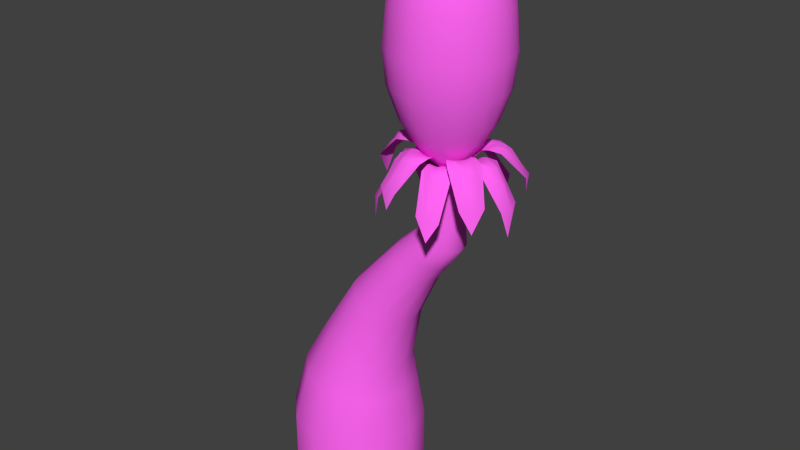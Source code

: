 # Source: Obj_Flower_01.blend  (saved by Blender 2.76.0; exported with 4.5.12 LTS)
import bpy
from mathutils import Matrix  # noqa: F401  (used for matrix-valued properties, if any)

bpy.ops.wm.read_factory_settings(use_empty=True)
scene = bpy.context.scene
scene.name = 'Scene'

# ---- collections
col_collection_5 = bpy.data.collections.new('Collection 5'); scene.collection.children.link(col_collection_5)

# ---- materials (node trees are filled in below, after node groups)
mat_mat_obj_flower01 = bpy.data.materials.new('Mat_Obj_Flower01')
mat_mat_obj_flower01.alpha_threshold = 0.0
mat_mat_obj_flower01.use_transparent_shadow = False
mat_mat_obj_flower01.diffuse_color = (1.0, 0.1308, 0.8874, 1.0)
mat_mat_obj_flower01.roughness = 0.5
mat_mat_obj_flower01.specular_intensity = 0.0

# ---- material node trees

# ---- world
world_world = bpy.data.worlds.new('World'); scene.world = world_world
world_world.color = (0.05088, 0.05088, 0.05088)
world_world.use_sun_shadow = False
world_world.sun_shadow_jitter_overblur = 0.0
world_world.cycles.sampling_method = 'MANUAL'
world_world.cycles.sample_map_resolution = 256

# ---- meshes
me_circle = bpy.data.meshes.new('Circle')
me_circle.from_pydata([(-0.02638, 0.6877, 0.464), (-0.3627, 0.5976, 0.464), (-0.6089, 0.3514, 0.464), (-0.699, 0.01514, 0.464), (-0.6089, -0.3212, 0.464), (-0.3627, -0.5673, 0.464), (-0.02638, -0.6574, 0.464), (0.3099, -0.5673, 0.464), (0.5561, -0.3212, 0.464), (0.6462, 0.01514, 0.464), (0.5561, 0.3514, 0.464), (0.3099, 0.5976, 0.464), (-0.02638, 0.6877, -0.07939), (-0.3627, 0.5976, -0.07939), (-0.6089, 0.3514, -0.07939), (-0.699, 0.01514, -0.07939), (-0.6089, -0.3212, -0.07939), (-0.3627, -0.5673, -0.07939), (-0.02638, -0.6574, -0.07939), (0.3099, -0.5673, -0.07939), (0.5561, -0.3212, -0.07939), (0.6462, 0.01514, -0.07939), (0.5561, 0.3514, -0.07939), (0.3099, 0.5976, -0.07939), (0.133, 0.4629, 1.347), (-0.07865, 0.4029, 1.42), (-0.2336, 0.239, 1.474), (-0.2903, 0.01514, 1.493), (-0.2336, -0.2087, 1.474), (-0.07865, -0.3726, 1.42), (0.133, -0.4326, 1.347), (0.3447, -0.3726, 1.274), (0.4997, -0.2087, 1.221), (0.5564, 0.01514, 1.202), (0.4997, 0.239, 1.221), (0.3447, 0.4029, 1.274), (0.7344, 0.2623, 2.436), (0.6349, 0.2292, 2.51), (0.5621, 0.1387, 2.563), (0.5354, 0.01514, 2.583), (0.5621, -0.1084, 2.563), (0.6349, -0.1989, 2.51), (0.7344, -0.232, 2.436), (0.8339, -0.1989, 2.363), (0.9067, -0.1084, 2.309), (0.9334, 0.01514, 2.29), (0.9067, 0.1387, 2.309), (0.8339, 0.2292, 2.363), (1.031, 0.221, 2.761), (0.9353, 0.1934, 2.8), (0.8656, 0.118, 2.828), (0.84, 0.01514, 2.839), (0.8656, -0.08777, 2.828), (0.9353, -0.1631, 2.8), (1.031, -0.1907, 2.761), (1.126, -0.1631, 2.722), (1.196, -0.08777, 2.694), (1.221, 0.01514, 2.683), (1.196, 0.118, 2.694), (1.126, 0.1934, 2.722), (1.047, 0.1875, 2.967), (0.963, 0.1644, 2.986), (0.9015, 0.1013, 3.0), (0.879, 0.01514, 3.005), (0.9015, -0.07105, 3.0), (0.963, -0.1341, 2.986), (1.047, -0.1572, 2.967), (1.131, -0.1341, 2.948), (1.193, -0.07105, 2.934), (1.215, 0.01514, 2.929), (1.193, 0.1013, 2.934), (1.131, 0.1644, 2.948), (1.038, 0.2415, 3.534), (0.9281, 0.2112, 3.535), (0.8472, 0.1283, 3.524), (0.8176, 0.01514, 3.537), (0.8472, -0.09806, 3.531), (0.9281, -0.1809, 3.514), (1.038, -0.2113, 3.523), (1.149, -0.1809, 3.499), (1.23, -0.09806, 3.503), (1.259, 0.01514, 3.508), (1.23, 0.1283, 3.512), (1.149, 0.2112, 3.512), (0.01945, -0.5582, 0.9676), (-0.261, -0.4814, 1.005), (-0.5414, 0.01514, 1.042), (-0.4662, 0.3018, 1.032), (0.5051, 0.3018, 0.903), (0.5803, 0.01514, 0.893), (0.2999, -0.4814, 0.9303), (-0.4662, -0.2715, 1.032), (0.2999, 0.5116, 0.9303), (-0.261, 0.5116, 1.005), (0.01945, 0.5885, 0.9676), (0.5051, -0.2715, 0.903), (1.204, -0.06499, 3.497), (1.204, 0.05772, 3.497), (1.205, -0.003637, 3.51), (1.702, -0.002943, 2.983), (1.258, -0.08106, 3.513), (1.37, -0.1169, 3.586), (1.37, 0.1096, 3.586), (1.258, 0.07379, 3.51), (1.564, -0.003637, 3.569), (1.263, -0.003637, 3.512), (1.694, 0.09803, 3.272), (1.205, 0.02704, 3.501), (1.261, 0.03533, 3.508), (1.477, 0.05929, 3.596), (1.205, -0.03431, 3.503), (1.694, -0.1046, 3.24), (1.261, -0.04261, 3.502), (1.477, -0.06657, 3.596), (1.47, -0.1354, 3.573), (1.47, 0.1281, 3.574), (1.729, -0.003217, 3.243), (1.58, 0.07785, 3.487), (1.58, -0.08512, 3.479), (1.314, -0.09897, 3.562), (1.314, 0.0917, 3.561), (1.425, -0.003637, 3.608), (1.363, 0.04731, 3.584), (1.363, -0.05459, 3.583), (1.42, 0.1189, 3.582), (1.656, -0.003515, 3.409), (1.527, 0.06856, 3.554), (1.527, -0.07583, 3.553), (1.42, -0.1261, 3.582), (1.342, -0.1079, 3.579), (1.342, 0.1007, 3.578), (1.508, -0.003637, 3.602), (1.422, 0.0533, 3.601), (1.422, -0.06058, 3.601), (1.073, -0.1327, 3.496), (1.191, -0.09476, 3.495), (1.131, -0.1138, 3.505), (1.287, -0.586, 3.024), (1.073, -0.1855, 3.504), (1.072, -0.2977, 3.573), (1.289, -0.2277, 3.574), (1.222, -0.1376, 3.514), (1.234, -0.4294, 3.517), (1.148, -0.1654, 3.494), (1.371, -0.522, 3.196), (1.161, -0.1043, 3.497), (1.185, -0.1516, 3.499), (1.27, -0.3366, 3.567), (1.102, -0.1232, 3.502), (1.179, -0.5846, 3.237), (1.11, -0.1757, 3.493), (1.15, -0.3755, 3.567), (1.083, -0.3912, 3.547), (1.335, -0.3098, 3.544), (1.286, -0.5865, 3.211), (1.315, -0.4152, 3.403), (1.16, -0.4656, 3.422), (1.073, -0.2416, 3.55), (1.256, -0.1827, 3.559), (1.195, -0.3099, 3.587), (1.226, -0.2396, 3.568), (1.129, -0.2711, 3.564), (1.312, -0.2691, 3.562), (1.259, -0.505, 3.329), (1.292, -0.3746, 3.503), (1.155, -0.4192, 3.507), (1.078, -0.3448, 3.562), (1.072, -0.2697, 3.568), (1.272, -0.2052, 3.569), (1.219, -0.3829, 3.568), (1.248, -0.2898, 3.58), (1.14, -0.3249, 3.58), (0.9579, -0.06651, 3.5), (1.03, -0.1658, 3.501), (0.9939, -0.1162, 3.492), (0.5929, -0.4112, 2.971), (0.9078, -0.08307, 3.5), (0.8007, -0.1166, 3.586), (0.9338, -0.2998, 3.573), (0.9988, -0.2084, 3.538), (0.7254, -0.3112, 3.527), (0.95, -0.1481, 3.499), (0.6799, -0.4713, 3.212), (1.012, -0.141, 3.495), (0.9744, -0.1785, 3.521), (0.8249, -0.3168, 3.568), (0.9759, -0.09135, 3.502), (0.5608, -0.3074, 3.218), (0.9286, -0.1155, 3.491), (0.7509, -0.215, 3.581), (0.7151, -0.1559, 3.571), (0.87, -0.3691, 3.547), (0.5922, -0.4103, 3.191), (0.764, -0.384, 3.423), (0.6682, -0.2521, 3.442), (0.8542, -0.09984, 3.549), (0.9663, -0.2541, 3.564), (0.8271, -0.2374, 3.591), (0.9035, -0.2449, 3.569), (0.8436, -0.1624, 3.565), (0.9016, -0.3347, 3.562), (0.6613, -0.3585, 3.337), (0.7955, -0.3496, 3.509), (0.7106, -0.2328, 3.526), (0.7576, -0.1365, 3.58), (0.8274, -0.1082, 3.574), (0.95, -0.277, 3.569), (0.765, -0.2825, 3.575), (0.8627, -0.2819, 3.581), (0.7958, -0.1897, 3.59), (0.97, 0.08946, 3.502), (0.8979, -0.009808, 3.507), (0.9339, 0.03986, 3.498), (0.5283, 0.3309, 2.971), (0.9388, 0.132, 3.495), (0.8738, 0.2235, 3.573), (0.7406, 0.0403, 3.593), (0.8477, 0.00676, 3.549), (0.6654, 0.2349, 3.528), (0.89, 0.07178, 3.509), (0.4986, 0.2292, 3.217), (0.9159, 0.01503, 3.496), (0.8685, 0.03918, 3.535), (0.6908, 0.1387, 3.585), (0.9519, 0.06467, 3.511), (0.6177, 0.3931, 3.212), (0.9144, 0.1022, 3.49), (0.7648, 0.2405, 3.57), (0.81, 0.2928, 3.547), (0.6551, 0.07957, 3.576), (0.5294, 0.3316, 3.191), (0.6081, 0.1758, 3.443), (0.7039, 0.3077, 3.424), (0.9063, 0.1778, 3.538), (0.7942, 0.02353, 3.577), (0.767, 0.1611, 3.595), (0.7835, 0.08613, 3.58), (0.8434, 0.1686, 3.561), (0.6976, 0.06015, 3.587), (0.6004, 0.2815, 3.337), (0.6506, 0.1565, 3.529), (0.7355, 0.2733, 3.511), (0.8416, 0.2584, 3.562), (0.89, 0.2007, 3.561), (0.7674, 0.03191, 3.585), (0.705, 0.2062, 3.578), (0.7358, 0.1134, 3.595), (0.8027, 0.2056, 3.583), (1.151, 0.1115, 3.498), (1.034, 0.1494, 3.493), (1.092, 0.1305, 3.509), (1.245, 0.606, 3.008), (1.182, 0.1544, 3.5), (1.249, 0.2445, 3.573), (1.033, 0.3145, 3.573), (1.034, 0.2022, 3.519), (1.195, 0.4461, 3.527), (1.109, 0.1822, 3.508), (1.138, 0.6029, 3.267), (1.063, 0.14, 3.494), (1.071, 0.1925, 3.516), (1.111, 0.3922, 3.568), (1.121, 0.121, 3.507), (1.331, 0.5403, 3.267), (1.146, 0.1684, 3.49), (1.231, 0.3533, 3.568), (1.295, 0.3265, 3.548), (1.044, 0.4079, 3.548), (1.245, 0.6052, 3.254), (1.121, 0.4824, 3.445), (1.276, 0.432, 3.444), (1.215, 0.1994, 3.544), (1.034, 0.2583, 3.563), (1.156, 0.3267, 3.587), (1.09, 0.2878, 3.569), (1.187, 0.2563, 3.565), (1.039, 0.3615, 3.562), (1.219, 0.5223, 3.378), (1.116, 0.436, 3.515), (1.253, 0.3914, 3.515), (1.272, 0.2858, 3.562), (1.232, 0.2219, 3.565), (1.033, 0.2864, 3.569), (1.18, 0.3997, 3.57), (1.101, 0.3417, 3.58), (1.209, 0.3065, 3.58), (1.156, -0.1468, 3.507), (1.236, -0.03561, 3.507), (1.196, -0.09126, 3.508), (1.607, -0.3899, 3.124), (1.191, -0.1945, 3.577), (1.263, -0.2971, 3.655), (1.413, -0.09178, 3.655), (1.293, -0.05418, 3.577), (1.497, -0.3099, 3.62), (1.245, -0.127, 3.587), (1.661, -0.2938, 3.344), (1.216, -0.06344, 3.508), (1.269, -0.0905, 3.583), (1.468, -0.202, 3.655), (1.176, -0.119, 3.508), (1.532, -0.471, 3.344), (1.218, -0.1611, 3.583), (1.385, -0.3161, 3.655), (1.335, -0.3746, 3.633), (1.508, -0.1358, 3.633), (1.622, -0.401, 3.329), (1.561, -0.2436, 3.534), (1.454, -0.3912, 3.534), (1.227, -0.2458, 3.645), (1.353, -0.07298, 3.645), (1.383, -0.2271, 3.671), (1.365, -0.1431, 3.65), (1.297, -0.2355, 3.65), (1.461, -0.114, 3.644), (1.563, -0.3577, 3.458), (1.513, -0.2219, 3.606), (1.418, -0.3528, 3.606), (1.299, -0.3361, 3.644), (1.245, -0.2714, 3.65), (1.383, -0.08238, 3.65), (1.453, -0.2777, 3.66), (1.418, -0.1737, 3.664), (1.343, -0.2769, 3.664), (0.9936, -0.1228, 3.507), (1.124, -0.1653, 3.507), (1.059, -0.1442, 3.508), (0.9019, -0.6273, 3.223), (0.9591, -0.1709, 3.57), (0.8841, -0.2718, 3.655), (1.125, -0.3503, 3.655), (1.124, -0.2245, 3.577), (0.944, -0.4978, 3.624), (1.04, -0.202, 3.587), (1.01, -0.649, 3.403), (1.092, -0.1548, 3.508), (1.082, -0.2136, 3.583), (1.038, -0.4374, 3.655), (1.026, -0.1335, 3.508), (0.8017, -0.5813, 3.403), (0.9993, -0.1866, 3.583), (0.9037, -0.3938, 3.655), (0.8324, -0.3637, 3.633), (1.113, -0.455, 3.633), (0.8961, -0.6452, 3.399), (1.027, -0.5382, 3.55), (0.8533, -0.4817, 3.55), (0.9216, -0.2213, 3.632), (1.125, -0.2874, 3.645), (0.9875, -0.3639, 3.671), (1.062, -0.3204, 3.65), (0.9531, -0.2851, 3.65), (1.119, -0.403, 3.644), (0.9189, -0.5751, 3.497), (1.033, -0.4864, 3.61), (0.8789, -0.4364, 3.61), (0.8581, -0.3181, 3.644), (0.9028, -0.2466, 3.65), (1.125, -0.3188, 3.65), (0.961, -0.4457, 3.66), (1.049, -0.3808, 3.664), (0.9278, -0.3413, 3.664), (0.933, 0.01288, 3.507), (0.933, -0.1246, 3.507), (0.9329, -0.05586, 3.509), (0.4249, -0.05577, 3.243), (0.8766, 0.0309, 3.581), (0.7575, 0.07105, 3.666), (0.7574, -0.1827, 3.666), (0.8766, -0.1426, 3.581), (0.5611, -0.0558, 3.665), (0.8721, -0.05585, 3.591), (0.4377, -0.1653, 3.444), (0.9329, -0.09023, 3.509), (0.8741, -0.09951, 3.587), (0.6475, -0.1263, 3.682), (0.933, -0.02149, 3.509), (0.4377, 0.05374, 3.444), (0.8741, -0.01219, 3.587), (0.6476, 0.0147, 3.682), (0.6541, 0.09181, 3.656), (0.654, -0.2034, 3.656), (0.4061, -0.05577, 3.443), (0.5483, -0.1471, 3.594), (0.5483, 0.03547, 3.594), (0.8171, 0.05097, 3.648), (0.817, -0.1627, 3.651), (0.7019, -0.05582, 3.692), (0.7661, -0.1129, 3.663), (0.7662, 0.001251, 3.663), (0.7053, -0.1931, 3.661), (0.4798, -0.05578, 3.549), (0.5993, -0.1367, 3.645), (0.5994, 0.02508, 3.645), (0.7054, 0.08143, 3.661), (0.7873, 0.06101, 3.659), (0.7872, -0.1727, 3.659), (0.6159, -0.05581, 3.691), (0.7049, -0.1196, 3.683), (0.7049, 0.007974, 3.683), (1.047, 0.1463, 3.507), (0.9159, 0.1038, 3.507), (0.9813, 0.1251, 3.508), (0.8244, 0.6083, 3.223), (1.046, 0.2054, 3.577), (1.048, 0.3312, 3.655), (0.8064, 0.2528, 3.655), (0.8814, 0.1519, 3.578), (0.8665, 0.4788, 3.624), (0.9625, 0.183, 3.587), (0.7242, 0.5623, 3.403), (0.9486, 0.1145, 3.508), (0.9216, 0.1675, 3.583), (0.8261, 0.3748, 3.655), (1.014, 0.1357, 3.508), (0.9325, 0.63, 3.403), (1.005, 0.1945, 3.583), (0.9602, 0.4183, 3.655), (1.036, 0.4359, 3.633), (0.7548, 0.3448, 3.633), (0.8186, 0.6262, 3.399), (0.7757, 0.4628, 3.55), (0.9493, 0.5191, 3.55), (1.047, 0.2683, 3.645), (0.8439, 0.2023, 3.645), (0.9099, 0.3449, 3.671), (0.8755, 0.2661, 3.65), (0.9841, 0.3014, 3.65), (0.7805, 0.2992, 3.644), (0.8414, 0.5561, 3.497), (0.8013, 0.4174, 3.61), (0.9552, 0.4674, 3.61), (1.042, 0.3839, 3.644), (1.047, 0.2998, 3.65), (0.8252, 0.2276, 3.65), (0.8834, 0.4267, 3.66), (0.8502, 0.3223, 3.664), (0.9716, 0.3617, 3.664), (1.225, 0.0473, 3.507), (1.144, 0.1585, 3.507), (1.185, 0.103, 3.508), (1.596, 0.4015, 3.223), (1.281, 0.06585, 3.577), (1.401, 0.1034, 3.655), (1.252, 0.3087, 3.655), (1.179, 0.2062, 3.577), (1.485, 0.3215, 3.624), (1.234, 0.1387, 3.587), (1.521, 0.4826, 3.403), (1.164, 0.1308, 3.508), (1.206, 0.1728, 3.583), (1.374, 0.3277, 3.655), (1.205, 0.07514, 3.508), (1.65, 0.3054, 3.403), (1.258, 0.1022, 3.583), (1.457, 0.2136, 3.655), (1.497, 0.1474, 3.633), (1.323, 0.3863, 3.633), (1.611, 0.4125, 3.399), (1.442, 0.4028, 3.55), (1.549, 0.2551, 3.55), (1.341, 0.08463, 3.645), (1.216, 0.2575, 3.645), (1.372, 0.2387, 3.671), (1.286, 0.2471, 3.65), (1.353, 0.1548, 3.65), (1.288, 0.3477, 3.644), (1.551, 0.3692, 3.497), (1.407, 0.3644, 3.61), (1.502, 0.2335, 3.61), (1.449, 0.1256, 3.644), (1.371, 0.09402, 3.65), (1.234, 0.2831, 3.65), (1.441, 0.2893, 3.66), (1.332, 0.2886, 3.664), (1.407, 0.1853, 3.664), (0.8546, 0.01276, 5.456), (0.5953, 0.01276, 5.15), (0.5242, 0.01276, 4.886), (0.4887, 0.01276, 4.508), (0.5208, 0.01276, 4.194), (0.6247, 0.01276, 3.893), (0.7155, 0.01276, 3.731), (0.9052, 0.01276, 3.5), (0.8697, 0.08872, 5.456), (0.9164, 0.06937, 3.5), (0.9127, 0.1531, 5.456), (0.7294, 0.3364, 5.15), (0.6791, 0.3867, 4.886), (0.654, 0.4118, 4.508), (0.6767, 0.3891, 4.194), (0.7502, 0.3156, 3.893), (0.8144, 0.2515, 3.731), (0.9485, 0.1174, 3.5), (0.9771, 0.1961, 5.456), (0.9965, 0.1494, 3.5), (1.053, 0.2113, 5.456), (1.053, 0.4705, 5.15), (1.053, 0.5417, 4.886), (1.053, 0.5771, 4.508), (1.053, 0.545, 4.194), (1.053, 0.4411, 3.893), (1.053, 0.3504, 3.731), (1.053, 0.1607, 3.5), (1.129, 0.1961, 5.456), (1.11, 0.1494, 3.5), (1.053, 0.01276, 5.487), (1.193, 0.1531, 5.456), (1.377, 0.3364, 5.15), (1.427, 0.3867, 4.886), (1.452, 0.4118, 4.508), (1.429, 0.3891, 4.194), (1.356, 0.3156, 3.893), (1.292, 0.2515, 3.731), (1.158, 0.1174, 3.5), (1.053, 0.01276, 3.458), (1.236, 0.08872, 5.456), (1.19, 0.06937, 3.5), (1.252, 0.01276, 5.456), (1.511, 0.01276, 5.15), (1.582, 0.01276, 4.886), (1.617, 0.01276, 4.508), (1.585, 0.01276, 4.194), (1.481, 0.01276, 3.893), (1.391, 0.01276, 3.731), (1.201, 0.01276, 3.5), (1.236, -0.0632, 5.456), (1.19, -0.04385, 3.5), (1.193, -0.1276, 5.456), (1.377, -0.3109, 5.15), (1.427, -0.3612, 4.886), (1.452, -0.3863, 4.508), (1.429, -0.3636, 4.194), (1.356, -0.2901, 3.893), (1.292, -0.226, 3.731), (1.158, -0.09184, 3.5), (1.129, -0.1706, 5.456), (1.11, -0.1239, 3.5), (1.053, -0.1857, 5.456), (1.053, -0.445, 5.15), (1.053, -0.5161, 4.886), (1.053, -0.5516, 4.508), (1.053, -0.5195, 4.194), (1.053, -0.4156, 3.893), (1.053, -0.3248, 3.731), (1.053, -0.1352, 3.5), (0.9771, -0.1706, 5.456), (0.9965, -0.1239, 3.5), (0.9127, -0.1276, 5.456), (0.7294, -0.3109, 5.15), (0.6791, -0.3612, 4.886), (0.654, -0.3863, 4.508), (0.6767, -0.3636, 4.194), (0.7502, -0.2901, 3.893), (0.8144, -0.226, 3.731), (0.9485, -0.09184, 3.5), (0.8697, -0.0632, 5.456), (0.9164, -0.04385, 3.5), (0.7537, 0.01276, 5.388), (0.8414, 0.2244, 5.388), (1.053, 0.3121, 5.388), (1.265, 0.2244, 5.388), (1.352, 0.01276, 5.388), (1.265, -0.1989, 5.388), (1.053, -0.2866, 5.388), (0.8414, -0.1989, 5.388), (0.8423, 0.01276, 3.563), (0.8583, 0.09343, 3.563), (0.904, 0.1618, 3.563), (0.9724, 0.2075, 3.563), (1.053, 0.2236, 3.563), (1.134, 0.2075, 3.563), (1.202, 0.1618, 3.563), (1.248, 0.09343, 3.563), (1.264, 0.01276, 3.563), (1.248, -0.06791, 3.563), (1.202, -0.1363, 3.563), (1.134, -0.182, 3.563), (1.053, -0.198, 3.563), (0.9724, -0.182, 3.563), (0.904, -0.1363, 3.563), (0.8583, -0.06791, 3.563), (0.1015, -0.1586, 2.041), (0.0598, 0.01514, 2.06), (0.5265, 0.316, 1.841), (0.6404, 0.1889, 1.788), (0.2154, 0.316, 1.987), (0.371, 0.3626, 1.914), (0.6404, -0.1586, 1.788), (0.5265, -0.2858, 1.841), (0.2154, -0.2858, 1.987), (0.1015, 0.1889, 2.041), (0.6821, 0.01514, 1.768), (0.371, -0.3323, 1.914), (0.7401, -0.0981, 2.727), (0.7181, 0.01514, 2.747), (0.9647, 0.2113, 2.518), (1.025, 0.1284, 2.462), (0.8003, 0.2113, 2.671), (0.8825, 0.2416, 2.594), (1.025, -0.0981, 2.462), (0.9647, -0.181, 2.518), (0.8003, -0.181, 2.671), (0.7401, 0.1284, 2.727), (1.047, 0.01514, 2.441), (0.8825, -0.2113, 2.594), (0.6638, 0.2382, 5.15), (0.6184, 0.1286, 5.15), (0.5981, 0.2655, 4.886), (0.5527, 0.1558, 4.886), (0.5653, 0.279, 4.508), (0.5199, 0.1694, 4.508), (0.595, 0.2667, 4.194), (0.5496, 0.1571, 4.194), (0.691, 0.227, 3.893), (0.6455, 0.1173, 3.893), (0.7294, 0.08262, 3.731), (0.7748, 0.1923, 3.731), (0.7747, 0.1281, 3.682), (0.9372, 0.4475, 5.15), (0.8276, 0.4021, 5.15), (0.91, 0.5132, 4.886), (0.8004, 0.4678, 4.886), (0.8965, 0.5459, 4.508), (0.7868, 0.5005, 4.508), (0.9087, 0.5163, 4.194), (0.7991, 0.4709, 4.194), (0.9485, 0.4203, 3.893), (0.8389, 0.3749, 3.893), (0.8736, 0.2911, 3.731), (0.9832, 0.3365, 3.731), (0.9378, 0.2911, 3.682), (1.279, 0.4021, 5.15), (1.169, 0.4475, 5.15), (1.306, 0.4678, 4.886), (1.196, 0.5132, 4.886), (1.319, 0.5005, 4.508), (1.21, 0.5459, 4.508), (1.307, 0.4709, 4.194), (1.197, 0.5163, 4.194), (1.267, 0.3749, 3.893), (1.158, 0.4203, 3.893), (1.123, 0.3365, 3.731), (1.233, 0.2911, 3.731), (1.168, 0.2911, 3.682), (1.488, 0.1286, 5.15), (1.442, 0.2382, 5.15), (1.554, 0.1558, 4.886), (1.508, 0.2655, 4.886), (1.586, 0.1694, 4.508), (1.541, 0.279, 4.508), (1.557, 0.1571, 4.194), (1.511, 0.2667, 4.194), (1.461, 0.1173, 3.893), (1.415, 0.227, 3.893), (1.331, 0.1923, 3.731), (1.377, 0.08262, 3.731), (1.331, 0.1281, 3.682), (1.442, -0.2127, 5.15), (1.488, -0.1031, 5.15), (1.508, -0.2399, 4.886), (1.554, -0.1303, 4.886), (1.541, -0.2535, 4.508), (1.586, -0.1439, 4.508), (1.511, -0.2412, 4.194), (1.557, -0.1316, 4.194), (1.415, -0.2015, 3.893), (1.461, -0.09182, 3.893), (1.377, -0.0571, 3.731), (1.331, -0.1667, 3.731), (1.331, -0.1025, 3.682), (1.169, -0.422, 5.15), (1.279, -0.3765, 5.15), (1.196, -0.4877, 4.886), (1.306, -0.4423, 4.886), (1.21, -0.5204, 4.508), (1.319, -0.475, 4.508), (1.197, -0.4908, 4.194), (1.307, -0.4454, 4.194), (1.158, -0.3948, 3.893), (1.267, -0.3494, 3.893), (1.233, -0.2655, 3.731), (1.123, -0.3109, 3.731), (1.168, -0.2656, 3.682), (0.8276, -0.3765, 5.15), (0.9372, -0.422, 5.15), (0.8004, -0.4423, 4.886), (0.91, -0.4877, 4.886), (0.7868, -0.475, 4.508), (0.8965, -0.5204, 4.508), (0.7991, -0.4454, 4.194), (0.9087, -0.4908, 4.194), (0.8389, -0.3494, 3.893), (0.9485, -0.3948, 3.893), (0.9832, -0.3109, 3.731), (0.8736, -0.2655, 3.731), (0.9378, -0.2656, 3.682), (0.6184, -0.1031, 5.15), (0.6638, -0.2127, 5.15), (0.5527, -0.1303, 4.886), (0.5981, -0.2399, 4.886), (0.5199, -0.1439, 4.508), (0.5653, -0.2535, 4.508), (0.5496, -0.1316, 4.194), (0.595, -0.2412, 4.194), (0.6455, -0.09182, 3.893), (0.691, -0.2015, 3.893), (0.7748, -0.1667, 3.731), (0.7294, -0.0571, 3.731), (0.7747, -0.1025, 3.682), (0.8101, 0.1776, 5.388), (0.7647, 0.06799, 5.388), (0.8226, 0.1082, 5.421), (0.9979, 0.3011, 5.388), (0.8882, 0.2557, 5.388), (0.9576, 0.2433, 5.421), (1.218, 0.2557, 5.388), (1.108, 0.3011, 5.388), (1.149, 0.2433, 5.421), (1.341, 0.06799, 5.388), (1.296, 0.1776, 5.388), (1.284, 0.1082, 5.421), (1.296, -0.1521, 5.388), (1.341, -0.04246, 5.388), (1.284, -0.08271, 5.421), (1.108, -0.2756, 5.388), (1.218, -0.2302, 5.388), (1.149, -0.2177, 5.421), (0.8882, -0.2302, 5.388), (0.9979, -0.2756, 5.388), (0.9576, -0.2177, 5.421), (0.7647, -0.04246, 5.388), (0.8101, -0.1521, 5.388), (0.8226, -0.08271, 5.421)], [], [(6, 5, 17, 18), (3, 2, 14, 15), (10, 9, 21, 22), (7, 6, 18, 19), (4, 3, 15, 16), (11, 10, 22, 23), (1, 0, 12, 13), (8, 7, 19, 20), (5, 4, 16, 17), (0, 11, 23, 12), (2, 1, 13, 14), (9, 8, 20, 21), (85, 84, 30, 29), (87, 86, 27, 26), (89, 88, 34, 33), (84, 90, 31, 30), (86, 91, 28, 27), (88, 92, 35, 34), (94, 93, 25, 24), (90, 95, 32, 31), (91, 85, 29, 28), (92, 94, 24, 35), (93, 87, 26, 25), (95, 89, 33, 32), (583, 582, 40, 39), (585, 584, 47, 46), (587, 586, 37, 36), (589, 588, 44, 43), (582, 590, 41, 40), (584, 587, 36, 47), (586, 591, 38, 37), (588, 592, 45, 44), (590, 593, 42, 41), (591, 583, 39, 38), (592, 585, 46, 45), (593, 589, 43, 42), (595, 594, 52, 51), (597, 596, 59, 58), (599, 598, 49, 48), (601, 600, 56, 55), (594, 602, 53, 52), (596, 599, 48, 59), (598, 603, 50, 49), (600, 604, 57, 56), (602, 605, 54, 53), (603, 595, 51, 50), (604, 597, 58, 57), (605, 601, 55, 54), (54, 55, 67, 66), (51, 52, 64, 63), (58, 59, 71, 70), (48, 49, 61, 60), (55, 56, 68, 67), (52, 53, 65, 64), (59, 48, 60, 71), (49, 50, 62, 61), (56, 57, 69, 68), (53, 54, 66, 65), (50, 51, 63, 62), (57, 58, 70, 69), (66, 67, 79, 78), (63, 64, 76, 75), (70, 71, 83, 82), (60, 61, 73, 72), (67, 68, 80, 79), (64, 65, 77, 76), (71, 60, 72, 83), (61, 62, 74, 73), (68, 69, 81, 80), (65, 66, 78, 77), (62, 63, 75, 74), (69, 70, 82, 81), (8, 9, 89, 95), (1, 2, 87, 93), (11, 0, 94, 92), (4, 5, 85, 91), (7, 8, 95, 90), (0, 1, 93, 94), (10, 11, 92, 88), (3, 4, 91, 86), (6, 7, 90, 84), (9, 10, 88, 89), (2, 3, 86, 87), (5, 6, 84, 85), (117, 106, 115), (118, 111, 99, 116), (110, 112, 105, 98), (133, 113, 104, 131), (107, 108, 103, 97), (132, 109, 102, 130), (131, 104, 109, 132), (98, 105, 108, 107), (116, 99, 106, 117), (129, 101, 113, 133), (96, 100, 112, 110), (128, 114, 118, 127), (125, 116, 117, 126), (127, 118, 116, 125), (126, 117, 115, 124), (111, 118, 114), (100, 119, 123, 112), (105, 121, 122, 108), (108, 122, 120, 103), (112, 123, 121, 105), (109, 126, 124, 102), (113, 127, 125, 104), (104, 125, 126, 109), (101, 128, 127, 113), (119, 129, 133, 123), (121, 131, 132, 122), (122, 132, 130, 120), (123, 133, 131, 121), (155, 144, 153), (156, 149, 137, 154), (148, 150, 143, 136), (171, 151, 142, 169), (145, 146, 141, 135), (170, 147, 140, 168), (169, 142, 147, 170), (136, 143, 146, 145), (154, 137, 144, 155), (167, 139, 151, 171), (134, 138, 150, 148), (166, 152, 156, 165), (163, 154, 155, 164), (165, 156, 154, 163), (164, 155, 153, 162), (149, 156, 152), (138, 157, 161, 150), (143, 159, 160, 146), (146, 160, 158, 141), (150, 161, 159, 143), (147, 164, 162, 140), (151, 165, 163, 142), (142, 163, 164, 147), (139, 166, 165, 151), (157, 167, 171, 161), (159, 169, 170, 160), (160, 170, 168, 158), (161, 171, 169, 159), (193, 182, 191), (194, 187, 175, 192), (186, 188, 181, 174), (209, 189, 180, 207), (183, 184, 179, 173), (208, 185, 178, 206), (207, 180, 185, 208), (174, 181, 184, 183), (192, 175, 182, 193), (205, 177, 189, 209), (172, 176, 188, 186), (204, 190, 194, 203), (201, 192, 193, 202), (203, 194, 192, 201), (202, 193, 191, 200), (187, 194, 190), (176, 195, 199, 188), (181, 197, 198, 184), (184, 198, 196, 179), (188, 199, 197, 181), (185, 202, 200, 178), (189, 203, 201, 180), (180, 201, 202, 185), (177, 204, 203, 189), (195, 205, 209, 199), (197, 207, 208, 198), (198, 208, 206, 196), (199, 209, 207, 197), (231, 220, 229), (232, 225, 213, 230), (224, 226, 219, 212), (247, 227, 218, 245), (221, 222, 217, 211), (246, 223, 216, 244), (245, 218, 223, 246), (212, 219, 222, 221), (230, 213, 220, 231), (243, 215, 227, 247), (210, 214, 226, 224), (242, 228, 232, 241), (239, 230, 231, 240), (241, 232, 230, 239), (240, 231, 229, 238), (225, 232, 228), (214, 233, 237, 226), (219, 235, 236, 222), (222, 236, 234, 217), (226, 237, 235, 219), (223, 240, 238, 216), (227, 241, 239, 218), (218, 239, 240, 223), (215, 242, 241, 227), (233, 243, 247, 237), (235, 245, 246, 236), (236, 246, 244, 234), (237, 247, 245, 235), (269, 258, 267), (270, 263, 251, 268), (262, 264, 257, 250), (285, 265, 256, 283), (259, 260, 255, 249), (284, 261, 254, 282), (283, 256, 261, 284), (250, 257, 260, 259), (268, 251, 258, 269), (281, 253, 265, 285), (248, 252, 264, 262), (280, 266, 270, 279), (277, 268, 269, 278), (279, 270, 268, 277), (278, 269, 267, 276), (263, 270, 266), (252, 271, 275, 264), (257, 273, 274, 260), (260, 274, 272, 255), (264, 275, 273, 257), (261, 278, 276, 254), (265, 279, 277, 256), (256, 277, 278, 261), (253, 280, 279, 265), (271, 281, 285, 275), (273, 283, 284, 274), (274, 284, 282, 272), (275, 285, 283, 273), (307, 296, 305), (308, 301, 289, 306), (300, 302, 295, 288), (323, 303, 294, 321), (297, 298, 293, 287), (322, 299, 292, 320), (321, 294, 299, 322), (288, 295, 298, 297), (306, 289, 296, 307), (319, 291, 303, 323), (286, 290, 302, 300), (318, 304, 308, 317), (315, 306, 307, 316), (317, 308, 306, 315), (316, 307, 305, 314), (301, 308, 304), (290, 309, 313, 302), (295, 311, 312, 298), (298, 312, 310, 293), (302, 313, 311, 295), (299, 316, 314, 292), (303, 317, 315, 294), (294, 315, 316, 299), (291, 318, 317, 303), (309, 319, 323, 313), (311, 321, 322, 312), (312, 322, 320, 310), (313, 323, 321, 311), (345, 334, 343), (346, 339, 327, 344), (338, 340, 333, 326), (361, 341, 332, 359), (335, 336, 331, 325), (360, 337, 330, 358), (359, 332, 337, 360), (326, 333, 336, 335), (344, 327, 334, 345), (357, 329, 341, 361), (324, 328, 340, 338), (356, 342, 346, 355), (353, 344, 345, 354), (355, 346, 344, 353), (354, 345, 343, 352), (339, 346, 342), (328, 347, 351, 340), (333, 349, 350, 336), (336, 350, 348, 331), (340, 351, 349, 333), (337, 354, 352, 330), (341, 355, 353, 332), (332, 353, 354, 337), (329, 356, 355, 341), (347, 357, 361, 351), (349, 359, 360, 350), (350, 360, 358, 348), (351, 361, 359, 349), (383, 372, 381), (384, 377, 365, 382), (376, 378, 371, 364), (399, 379, 370, 397), (373, 374, 369, 363), (398, 375, 368, 396), (397, 370, 375, 398), (364, 371, 374, 373), (382, 365, 372, 383), (395, 367, 379, 399), (362, 366, 378, 376), (394, 380, 384, 393), (391, 382, 383, 392), (393, 384, 382, 391), (392, 383, 381, 390), (377, 384, 380), (366, 385, 389, 378), (371, 387, 388, 374), (374, 388, 386, 369), (378, 389, 387, 371), (375, 392, 390, 368), (379, 393, 391, 370), (370, 391, 392, 375), (367, 394, 393, 379), (385, 395, 399, 389), (387, 397, 398, 388), (388, 398, 396, 386), (389, 399, 397, 387), (421, 410, 419), (422, 415, 403, 420), (414, 416, 409, 402), (437, 417, 408, 435), (411, 412, 407, 401), (436, 413, 406, 434), (435, 408, 413, 436), (402, 409, 412, 411), (420, 403, 410, 421), (433, 405, 417, 437), (400, 404, 416, 414), (432, 418, 422, 431), (429, 420, 421, 430), (431, 422, 420, 429), (430, 421, 419, 428), (415, 422, 418), (404, 423, 427, 416), (409, 425, 426, 412), (412, 426, 424, 407), (416, 427, 425, 409), (413, 430, 428, 406), (417, 431, 429, 408), (408, 429, 430, 413), (405, 432, 431, 417), (423, 433, 437, 427), (425, 435, 436, 426), (426, 436, 434, 424), (427, 437, 435, 425), (459, 448, 457), (460, 453, 441, 458), (452, 454, 447, 440), (475, 455, 446, 473), (449, 450, 445, 439), (474, 451, 444, 472), (473, 446, 451, 474), (440, 447, 450, 449), (458, 441, 448, 459), (471, 443, 455, 475), (438, 442, 454, 452), (470, 456, 460, 469), (467, 458, 459, 468), (469, 460, 458, 467), (468, 459, 457, 466), (453, 460, 456), (442, 461, 465, 454), (447, 463, 464, 450), (450, 464, 462, 445), (454, 465, 463, 447), (451, 468, 466, 444), (455, 469, 467, 446), (446, 467, 468, 451), (443, 470, 469, 455), (461, 471, 475, 465), (463, 473, 474, 464), (464, 474, 472, 462), (465, 475, 473, 463), (619, 713, 560, 497), (476, 506, 484), (610, 608, 488, 489), (612, 610, 489, 490), (515, 483, 485), (713, 715, 494, 496, 560), (481, 480, 613, 615), (477, 558, 711, 607), (617, 614, 491, 492), (480, 479, 611, 613), (478, 609, 611, 479), (567, 618, 617, 492, 568), (482, 481, 615, 616), (566, 482, 616, 618, 567), (484, 506, 486), (627, 625, 500, 501), (515, 485, 493), (558, 476, 484, 712, 711), (623, 621, 498, 499), (623, 499, 500, 625), (515, 493, 495), (716, 718, 504, 507, 561), (491, 490, 626, 628), (487, 559, 714, 620), (630, 627, 501, 502), (632, 716, 561, 508), (486, 506, 494), (490, 489, 624, 626), (492, 491, 628, 629), (568, 492, 629, 631, 569), (494, 506, 496), (640, 638, 511, 512), (515, 495, 503), (559, 486, 494, 715, 714), (488, 622, 624, 489), (569, 631, 630, 502, 570), (638, 636, 510, 511), (634, 509, 510, 636), (497, 560, 717, 633), (643, 640, 512, 513), (502, 501, 641, 642), (645, 719, 562, 519), (496, 506, 504), (515, 503, 505), (719, 721, 516, 518, 562), (504, 506, 507), (500, 499, 637, 639), (500, 639, 641, 501), (515, 505, 514), (560, 496, 504, 718, 717), (651, 649, 521, 522), (499, 498, 635, 637), (571, 644, 643, 513, 572), (570, 502, 642, 644, 571), (656, 653, 523, 524), (649, 647, 520, 521), (651, 522, 523, 653), (658, 722, 563, 529), (507, 506, 516), (513, 512, 654, 655), (515, 514, 517), (722, 724, 526, 528, 563), (508, 561, 720, 646), (561, 507, 516, 721, 720), (512, 511, 652, 654), (510, 650, 652, 511), (510, 509, 648, 650), (573, 657, 656, 524, 574), (666, 664, 532, 533), (572, 513, 655, 657, 573), (516, 506, 518), (515, 517, 525), (671, 725, 564, 539), (518, 506, 526), (662, 660, 530, 531), (662, 531, 532, 664), (515, 525, 527), (725, 727, 536, 538, 564), (523, 522, 665, 667), (519, 562, 723, 659), (669, 666, 533, 534), (520, 661, 663, 521), (575, 670, 669, 534, 576), (522, 521, 663, 665), (524, 523, 667, 668), (574, 524, 668, 670, 575), (526, 506, 528), (679, 677, 542, 543), (515, 527, 535), (562, 518, 526, 724, 723), (515, 535, 537), (728, 730, 546, 548, 565), (677, 675, 541, 542), (675, 673, 540, 541), (529, 563, 726, 672), (682, 679, 543, 544), (532, 531, 676, 678), (684, 728, 565, 549), (528, 506, 536), (534, 533, 680, 681), (576, 534, 681, 683, 577), (536, 506, 538), (532, 678, 680, 533), (515, 537, 545), (563, 528, 536, 727, 726), (690, 688, 551, 552), (531, 530, 674, 676), (577, 683, 682, 544, 578), (539, 564, 729, 685), (695, 692, 553, 554), (686, 550, 551, 688), (690, 552, 553, 692), (697, 731, 558, 477), (538, 506, 546), (541, 689, 691, 542), (515, 545, 547), (731, 733, 556, 476, 558), (544, 543, 693, 694), (515, 547, 555), (564, 538, 546, 730, 729), (543, 542, 691, 693), (701, 699, 478, 479), (541, 540, 687, 689), (579, 696, 695, 554, 580), (578, 544, 694, 696, 579), (546, 506, 548), (705, 703, 480, 481), (710, 712, 484, 486, 559), (548, 506, 556), (703, 701, 479, 480), (515, 555, 557), (553, 552, 704, 706), (549, 565, 732, 698), (708, 705, 481, 482), (552, 551, 702, 704), (551, 550, 700, 702), (581, 709, 708, 482, 566), (554, 553, 706, 707), (580, 554, 707, 709, 581), (556, 506, 476), (515, 557, 483), (565, 548, 556, 733, 732), (614, 612, 490, 491), (550, 549, 698, 700), (699, 697, 477, 478), (540, 539, 685, 687), (686, 684, 549, 550), (530, 529, 672, 674), (673, 671, 539, 540), (520, 519, 659, 661), (660, 658, 529, 530), (509, 508, 646, 648), (647, 645, 519, 520), (498, 497, 633, 635), (634, 632, 508, 509), (488, 487, 620, 622), (621, 619, 497, 498), (478, 477, 607, 609), (608, 606, 487, 488), (557, 581, 566, 483), (555, 580, 581, 557), (547, 579, 580, 555), (545, 578, 579, 547), (537, 577, 578, 545), (535, 576, 577, 537), (527, 575, 576, 535), (525, 574, 575, 527), (517, 573, 574, 525), (514, 572, 573, 517), (505, 571, 572, 514), (503, 570, 571, 505), (495, 569, 570, 503), (493, 568, 569, 495), (485, 567, 568, 493), (483, 566, 567, 485), (30, 31, 589, 593), (33, 34, 585, 592), (26, 27, 583, 591), (29, 30, 593, 590), (32, 33, 592, 588), (25, 26, 591, 586), (35, 24, 587, 584), (28, 29, 590, 582), (31, 32, 588, 589), (24, 25, 586, 587), (34, 35, 584, 585), (27, 28, 582, 583), (42, 43, 601, 605), (45, 46, 597, 604), (38, 39, 595, 603), (41, 42, 605, 602), (44, 45, 604, 600), (37, 38, 603, 598), (47, 36, 599, 596), (40, 41, 602, 594), (43, 44, 600, 601), (36, 37, 598, 599), (46, 47, 596, 597), (39, 40, 594, 595), (616, 617, 618), (629, 630, 631), (642, 643, 644), (655, 656, 657), (668, 669, 670), (681, 682, 683), (694, 695, 696), (707, 708, 709), (710, 711, 712), (713, 714, 715), (716, 717, 718), (719, 720, 721), (722, 723, 724), (725, 726, 727), (728, 729, 730), (731, 732, 733), (710, 606, 607, 711), (606, 608, 609, 607), (608, 610, 611, 609), (610, 612, 613, 611), (612, 614, 615, 613), (614, 617, 616, 615), (713, 619, 620, 714), (619, 621, 622, 620), (621, 623, 624, 622), (623, 625, 626, 624), (625, 627, 628, 626), (627, 630, 629, 628), (716, 632, 633, 717), (632, 634, 635, 633), (634, 636, 637, 635), (636, 638, 639, 637), (638, 640, 641, 639), (640, 643, 642, 641), (719, 645, 646, 720), (645, 647, 648, 646), (647, 649, 650, 648), (649, 651, 652, 650), (651, 653, 654, 652), (653, 656, 655, 654), (722, 658, 659, 723), (658, 660, 661, 659), (660, 662, 663, 661), (662, 664, 665, 663), (664, 666, 667, 665), (666, 669, 668, 667), (725, 671, 672, 726), (671, 673, 674, 672), (673, 675, 676, 674), (675, 677, 678, 676), (677, 679, 680, 678), (679, 682, 681, 680), (728, 684, 685, 729), (684, 686, 687, 685), (686, 688, 689, 687), (688, 690, 691, 689), (690, 692, 693, 691), (692, 695, 694, 693), (731, 697, 698, 732), (697, 699, 700, 698), (699, 701, 702, 700), (701, 703, 704, 702), (703, 705, 706, 704), (705, 708, 707, 706), (606, 710, 559, 487)])
me_circle.polygons.foreach_set('use_smooth', [True] * 628)
_uv = me_circle.uv_layers.new(name='UVMap')
_uv.uv.foreach_set('vector', [0.8328, 0.6849, 0.851, 0.6968, 0.8433, 0.7511, 0.8214, 0.7511, 0.8876, 0.7063, 0.9057, 0.7032, 0.9108, 0.7511, 0.8885, 0.7511, 0.9818, 0.6492, 0.9955, 0.6275, 0.9955, 0.7511, 0.9818, 0.7511, 0.8146, 0.6689, 0.8328, 0.6849, 0.8214, 0.7511, 0.8002, 0.7511, 0.8693, 0.7041, 0.8876, 0.7063, 0.8885, 0.7511, 0.8658, 0.7511, 0.9587, 0.6676, 0.9818, 0.6492, 0.9818, 0.7511, 0.9727, 0.7511, 0.9237, 0.6954, 0.9413, 0.6833, 0.953, 0.7511, 0.9324, 0.7511, 0.7911, 0.6494, 0.8146, 0.6689, 0.8002, 0.7511, 0.7911, 0.7511, 0.851, 0.6968, 0.8693, 0.7041, 0.8658, 0.7511, 0.8433, 0.7511, 0.9413, 0.6833, 0.9587, 0.6676, 0.9727, 0.7511, 0.953, 0.7511, 0.9057, 0.7032, 0.9237, 0.6954, 0.9324, 0.7511, 0.9108, 0.7511, 0.7767, 0.6275, 0.7911, 0.6494, 0.7911, 0.7511, 0.7767, 0.7511, 0.8572, 0.6416, 0.8419, 0.633, 0.8476, 0.5879, 0.8612, 0.5928, 0.9024, 0.6465, 0.8874, 0.6485, 0.8873, 0.5963, 0.9003, 0.5956, 0.9955, 0.5864, 0.9818, 0.606, 0.9818, 0.5715, 0.9955, 0.5572, 0.8419, 0.633, 0.8263, 0.6208, 0.8337, 0.5804, 0.8476, 0.5879, 0.8874, 0.6485, 0.8723, 0.6467, 0.8744, 0.5955, 0.8873, 0.5963, 0.9818, 0.606, 0.9475, 0.6211, 0.9405, 0.5814, 0.9818, 0.5715, 0.9323, 0.6328, 0.9173, 0.6413, 0.9134, 0.5931, 0.9268, 0.5885, 0.8263, 0.6208, 0.7911, 0.6048, 0.7911, 0.5697, 0.8337, 0.5804, 0.8723, 0.6467, 0.8572, 0.6416, 0.8612, 0.5928, 0.8744, 0.5955, 0.9475, 0.6211, 0.9323, 0.6328, 0.9268, 0.5885, 0.9405, 0.5814, 0.9173, 0.6413, 0.9024, 0.6465, 0.9003, 0.5956, 0.9134, 0.5931, 0.7911, 0.6048, 0.7767, 0.5864, 0.7767, 0.5572, 0.7911, 0.5697, 0.8876, 0.5251, 0.8772, 0.5241, 0.8794, 0.4406, 0.888, 0.441, 0.9818, 0.5061, 0.9292, 0.5128, 0.9223, 0.4383, 0.9818, 0.4364, 0.9187, 0.5182, 0.9083, 0.5221, 0.9052, 0.4405, 0.9138, 0.4397, 0.8458, 0.5113, 0.7911, 0.5041, 0.7911, 0.4345, 0.8536, 0.4368, 0.8772, 0.5241, 0.8668, 0.5214, 0.8708, 0.4398, 0.8794, 0.4406, 0.9292, 0.5128, 0.9187, 0.5182, 0.9138, 0.4397, 0.9223, 0.4383, 0.9083, 0.5221, 0.8979, 0.5244, 0.8966, 0.441, 0.9052, 0.4405, 0.7911, 0.5041, 0.7767, 0.4969, 0.7767, 0.4327, 0.7911, 0.4345, 0.8668, 0.5214, 0.8564, 0.5172, 0.8622, 0.4385, 0.8708, 0.4398, 0.8979, 0.5244, 0.8876, 0.5251, 0.888, 0.441, 0.8966, 0.441, 0.9955, 0.4969, 0.9818, 0.5061, 0.9818, 0.4364, 0.9955, 0.4327, 0.8564, 0.5172, 0.8458, 0.5113, 0.8536, 0.4368, 0.8622, 0.4385, 0.8882, 0.4068, 0.8791, 0.4071, 0.8779, 0.3799, 0.8884, 0.38, 0.9818, 0.4129, 0.9226, 0.4123, 0.9243, 0.3799, 0.9818, 0.3791, 0.9146, 0.4109, 0.9061, 0.4091, 0.9085, 0.3806, 0.917, 0.3804, 0.8537, 0.4107, 0.7911, 0.4109, 0.7911, 0.377, 0.8524, 0.3781, 0.8791, 0.4071, 0.8702, 0.4083, 0.8682, 0.3796, 0.8779, 0.3799, 0.9226, 0.4123, 0.9146, 0.4109, 0.917, 0.3804, 0.9243, 0.3799, 0.9061, 0.4091, 0.8973, 0.4075, 0.8988, 0.3804, 0.9085, 0.3806, 0.7911, 0.4109, 0.7767, 0.4113, 0.7767, 0.3768, 0.7911, 0.377, 0.8702, 0.4083, 0.8618, 0.4097, 0.8598, 0.379, 0.8682, 0.3796, 0.8973, 0.4075, 0.8882, 0.4068, 0.8884, 0.38, 0.8988, 0.3804, 0.9955, 0.4113, 0.9818, 0.4129, 0.9818, 0.3791, 0.9955, 0.3768, 0.8618, 0.4097, 0.8537, 0.4107, 0.8524, 0.3781, 0.8598, 0.379, 0.8598, 0.379, 0.8524, 0.3781, 0.856, 0.3475, 0.8634, 0.3474, 0.8884, 0.38, 0.8779, 0.3799, 0.8799, 0.3467, 0.8886, 0.3469, 0.9818, 0.3791, 0.9243, 0.3799, 0.9212, 0.3492, 0.9818, 0.3492, 0.917, 0.3804, 0.9085, 0.3806, 0.9058, 0.3478, 0.9137, 0.3486, 0.8524, 0.3781, 0.7911, 0.377, 0.7911, 0.3473, 0.856, 0.3475, 0.8779, 0.3799, 0.8682, 0.3796, 0.8714, 0.347, 0.8799, 0.3467, 0.9243, 0.3799, 0.917, 0.3804, 0.9137, 0.3486, 0.9212, 0.3492, 0.9085, 0.3806, 0.8988, 0.3804, 0.8974, 0.3471, 0.9058, 0.3478, 0.7911, 0.377, 0.7767, 0.3768, 0.7767, 0.3476, 0.7911, 0.3473, 0.8682, 0.3796, 0.8598, 0.379, 0.8634, 0.3474, 0.8714, 0.347, 0.8988, 0.3804, 0.8884, 0.38, 0.8886, 0.3469, 0.8974, 0.3471, 0.9955, 0.3768, 0.9818, 0.3791, 0.9818, 0.3492, 0.9955, 0.3476, 0.8634, 0.3474, 0.856, 0.3475, 0.8565, 0.2639, 0.8647, 0.2639, 0.8886, 0.3469, 0.8799, 0.3467, 0.8809, 0.2639, 0.8892, 0.2639, 0.9818, 0.3492, 0.9212, 0.3492, 0.9218, 0.2639, 0.9818, 0.2639, 0.9137, 0.3486, 0.9058, 0.3478, 0.9056, 0.2639, 0.9137, 0.2639, 0.856, 0.3475, 0.7911, 0.3473, 0.7911, 0.2639, 0.8565, 0.2639, 0.8799, 0.3467, 0.8714, 0.347, 0.8727, 0.2639, 0.8809, 0.2639, 0.9212, 0.3492, 0.9137, 0.3486, 0.9137, 0.2639, 0.9218, 0.2639, 0.9058, 0.3478, 0.8974, 0.3471, 0.8974, 0.2639, 0.9056, 0.2639, 0.7911, 0.3473, 0.7767, 0.3476, 0.7767, 0.2639, 0.7911, 0.2639, 0.8714, 0.347, 0.8634, 0.3474, 0.8647, 0.2639, 0.8727, 0.2639, 0.8974, 0.3471, 0.8886, 0.3469, 0.8892, 0.2639, 0.8974, 0.2639, 0.9955, 0.3476, 0.9818, 0.3492, 0.9818, 0.2639, 0.9955, 0.2639, 0.7911, 0.6494, 0.7767, 0.6275, 0.7767, 0.5864, 0.7911, 0.6048, 0.9237, 0.6954, 0.9057, 0.7032, 0.9024, 0.6465, 0.9173, 0.6413, 0.9587, 0.6676, 0.9413, 0.6833, 0.9323, 0.6328, 0.9475, 0.6211, 0.8693, 0.7041, 0.851, 0.6968, 0.8572, 0.6416, 0.8723, 0.6467, 0.8146, 0.6689, 0.7911, 0.6494, 0.7911, 0.6048, 0.8263, 0.6208, 0.9413, 0.6833, 0.9237, 0.6954, 0.9173, 0.6413, 0.9323, 0.6328, 0.9818, 0.6492, 0.9587, 0.6676, 0.9475, 0.6211, 0.9818, 0.606, 0.8876, 0.7063, 0.8693, 0.7041, 0.8723, 0.6467, 0.8874, 0.6485, 0.8328, 0.6849, 0.8146, 0.6689, 0.8263, 0.6208, 0.8419, 0.633, 0.9955, 0.6275, 0.9818, 0.6492, 0.9818, 0.606, 0.9955, 0.5864, 0.9057, 0.7032, 0.8876, 0.7063, 0.8874, 0.6485, 0.9024, 0.6465, 0.851, 0.6968, 0.8328, 0.6849, 0.8419, 0.633, 0.8572, 0.6416, 0.5611, 0.1062, 0.5988, 0.1069, 0.5388, 0.1087, 0.562, 0.1002, 0.6031, 0.09914, 0.6447, 0.103, 0.6038, 0.1031, 0.4773, 0.1018, 0.4889, 0.1013, 0.49, 0.1033, 0.4774, 0.1033, 0.5275, 0.1009, 0.5373, 0.1008, 0.5502, 0.1032, 0.5409, 0.1032, 0.4774, 0.1048, 0.4894, 0.1052, 0.4893, 0.1071, 0.4774, 0.1063, 0.5276, 0.1055, 0.5374, 0.1056, 0.5189, 0.1084, 0.5127, 0.1082, 0.5409, 0.1032, 0.5502, 0.1032, 0.5374, 0.1056, 0.5276, 0.1055, 0.4774, 0.1033, 0.49, 0.1033, 0.4894, 0.1052, 0.4774, 0.1048, 0.6038, 0.1031, 0.6447, 0.103, 0.5988, 0.1069, 0.5611, 0.1062, 0.5124, 0.09817, 0.5187, 0.09795, 0.5373, 0.1008, 0.5275, 0.1009, 0.4773, 0.1002, 0.4893, 0.09944, 0.4889, 0.1013, 0.4773, 0.1018, 0.5291, 0.09786, 0.5388, 0.09768, 0.562, 0.1002, 0.548, 0.1004, 0.5764, 0.1031, 0.6038, 0.1031, 0.5611, 0.1062, 0.548, 0.106, 0.548, 0.1004, 0.562, 0.1002, 0.6038, 0.1031, 0.5764, 0.1031, 0.548, 0.106, 0.5611, 0.1062, 0.5388, 0.1087, 0.5293, 0.1085, 0.6031, 0.09914, 0.562, 0.1002, 0.5388, 0.09768, 0.4893, 0.09944, 0.5052, 0.09848, 0.5157, 0.1008, 0.4889, 0.1013, 0.49, 0.1033, 0.5276, 0.1032, 0.516, 0.1056, 0.4894, 0.1052, 0.4894, 0.1052, 0.516, 0.1056, 0.5055, 0.1079, 0.4893, 0.1071, 0.4889, 0.1013, 0.5157, 0.1008, 0.5276, 0.1032, 0.49, 0.1033, 0.5374, 0.1056, 0.548, 0.106, 0.5293, 0.1085, 0.5189, 0.1084, 0.5373, 0.1008, 0.548, 0.1004, 0.5764, 0.1031, 0.5502, 0.1032, 0.5502, 0.1032, 0.5764, 0.1031, 0.548, 0.106, 0.5374, 0.1056, 0.5187, 0.09795, 0.5291, 0.09786, 0.548, 0.1004, 0.5373, 0.1008, 0.5052, 0.09848, 0.5124, 0.09817, 0.5275, 0.1009, 0.5157, 0.1008, 0.5276, 0.1032, 0.5409, 0.1032, 0.5276, 0.1055, 0.516, 0.1056, 0.516, 0.1056, 0.5276, 0.1055, 0.5127, 0.1082, 0.5055, 0.1079, 0.5157, 0.1008, 0.5275, 0.1009, 0.5409, 0.1032, 0.5276, 0.1032, 0.5583, 0.0736, 0.5988, 0.07453, 0.5294, 0.07555, 0.5562, 0.06701, 0.5936, 0.06659, 0.6283, 0.07073, 0.5984, 0.07051, 0.4772, 0.06862, 0.4871, 0.06834, 0.4873, 0.06996, 0.4771, 0.06996, 0.5192, 0.06789, 0.5281, 0.06783, 0.5417, 0.07018, 0.5312, 0.07015, 0.4774, 0.07134, 0.4873, 0.07161, 0.4881, 0.07342, 0.4778, 0.07273, 0.519, 0.07233, 0.5279, 0.07244, 0.5119, 0.07495, 0.5067, 0.0747, 0.5312, 0.07015, 0.5417, 0.07018, 0.5279, 0.07244, 0.519, 0.07233, 0.4771, 0.06996, 0.4873, 0.06996, 0.4873, 0.07161, 0.4774, 0.07134, 0.5984, 0.07051, 0.6283, 0.07073, 0.5988, 0.07453, 0.5583, 0.0736, 0.507, 0.06548, 0.5123, 0.06527, 0.5281, 0.06783, 0.5192, 0.06789, 0.4777, 0.06725, 0.4875, 0.06666, 0.4871, 0.06834, 0.4772, 0.06862, 0.5214, 0.06515, 0.5298, 0.06479, 0.5562, 0.06701, 0.5399, 0.06728, 0.5752, 0.07038, 0.5984, 0.07051, 0.5583, 0.0736, 0.5401, 0.07311, 0.5399, 0.06728, 0.5562, 0.06701, 0.5984, 0.07051, 0.5752, 0.07038, 0.5401, 0.07311, 0.5583, 0.0736, 0.5294, 0.07555, 0.5209, 0.07514, 0.5936, 0.06659, 0.5562, 0.06701, 0.5298, 0.06479, 0.4875, 0.06666, 0.5008, 0.06579, 0.509, 0.06788, 0.4871, 0.06834, 0.4873, 0.06996, 0.5191, 0.07011, 0.509, 0.07227, 0.4873, 0.07161, 0.4873, 0.07161, 0.509, 0.07227, 0.5011, 0.07439, 0.4881, 0.07342, 0.4871, 0.06834, 0.509, 0.06788, 0.5191, 0.07011, 0.4873, 0.06996, 0.5279, 0.07244, 0.5401, 0.07311, 0.5209, 0.07514, 0.5119, 0.07495, 0.5281, 0.06783, 0.5399, 0.06728, 0.5752, 0.07038, 0.5417, 0.07018, 0.5417, 0.07018, 0.5752, 0.07038, 0.5401, 0.07311, 0.5279, 0.07244, 0.5123, 0.06527, 0.5214, 0.06515, 0.5399, 0.06728, 0.5281, 0.06783, 0.5008, 0.06579, 0.507, 0.06548, 0.5192, 0.06789, 0.509, 0.06788, 0.5191, 0.07011, 0.5312, 0.07015, 0.519, 0.07233, 0.509, 0.07227, 0.509, 0.07227, 0.519, 0.07233, 0.5067, 0.0747, 0.5011, 0.07439, 0.509, 0.06788, 0.5192, 0.06789, 0.5312, 0.07015, 0.5191, 0.07011, 0.5535, 0.06268, 0.5946, 0.06323, 0.5271, 0.06495, 0.5505, 0.05621, 0.5932, 0.05543, 0.6336, 0.05923, 0.5988, 0.05931, 0.4727, 0.05931, 0.4821, 0.05867, 0.4835, 0.06027, 0.4735, 0.06069, 0.5146, 0.0574, 0.5233, 0.0572, 0.5379, 0.0594, 0.5275, 0.05946, 0.4747, 0.06198, 0.4858, 0.06209, 0.4876, 0.06385, 0.4758, 0.06331, 0.516, 0.0619, 0.525, 0.06187, 0.5096, 0.06458, 0.5044, 0.06443, 0.5275, 0.05946, 0.5379, 0.0594, 0.525, 0.06187, 0.516, 0.0619, 0.4735, 0.06069, 0.4835, 0.06027, 0.4858, 0.06209, 0.4747, 0.06198, 0.5988, 0.05931, 0.6336, 0.05923, 0.5946, 0.06323, 0.5535, 0.06268, 0.5011, 0.05528, 0.5066, 0.05493, 0.5233, 0.0572, 0.5146, 0.0574, 0.4721, 0.05796, 0.4813, 0.05706, 0.4821, 0.05867, 0.4727, 0.05931, 0.5155, 0.05467, 0.5234, 0.05414, 0.5505, 0.05621, 0.5345, 0.05657, 0.5714, 0.05936, 0.5988, 0.05931, 0.5535, 0.06268, 0.537, 0.0624, 0.5345, 0.05657, 0.5505, 0.05621, 0.5988, 0.05931, 0.5714, 0.05936, 0.537, 0.0624, 0.5535, 0.06268, 0.5271, 0.06495, 0.5186, 0.06464, 0.5932, 0.05543, 0.5505, 0.05621, 0.5234, 0.05414, 0.4813, 0.05706, 0.4943, 0.05583, 0.5038, 0.05769, 0.4821, 0.05867, 0.4835, 0.06027, 0.5153, 0.05963, 0.5059, 0.06204, 0.4858, 0.06209, 0.4858, 0.06209, 0.5059, 0.06204, 0.4991, 0.06427, 0.4876, 0.06385, 0.4821, 0.05867, 0.5038, 0.05769, 0.5153, 0.05963, 0.4835, 0.06027, 0.525, 0.06187, 0.537, 0.0624, 0.5186, 0.06464, 0.5096, 0.06458, 0.5233, 0.0572, 0.5345, 0.05657, 0.5714, 0.05936, 0.5379, 0.0594, 0.5379, 0.0594, 0.5714, 0.05936, 0.537, 0.0624, 0.525, 0.06187, 0.5066, 0.05493, 0.5155, 0.05467, 0.5345, 0.05657, 0.5233, 0.0572, 0.4943, 0.05583, 0.5011, 0.05528, 0.5146, 0.0574, 0.5038, 0.05769, 0.5153, 0.05963, 0.5275, 0.05946, 0.516, 0.0619, 0.5059, 0.06204, 0.5059, 0.06204, 0.516, 0.0619, 0.5044, 0.06443, 0.4991, 0.06427, 0.5038, 0.05769, 0.5146, 0.0574, 0.5275, 0.05946, 0.5153, 0.05963, 0.5648, 0.08434, 0.6079, 0.08418, 0.5383, 0.08702, 0.5648, 0.07785, 0.6055, 0.07642, 0.646, 0.07955, 0.6115, 0.08022, 0.4852, 0.08052, 0.495, 0.07987, 0.496, 0.08167, 0.4855, 0.08193, 0.5276, 0.07954, 0.5367, 0.07936, 0.5507, 0.08149, 0.5402, 0.08169, 0.4859, 0.08323, 0.4983, 0.08367, 0.4993, 0.08543, 0.4869, 0.08463, 0.5283, 0.08403, 0.537, 0.08403, 0.5215, 0.0866, 0.5162, 0.08637, 0.5402, 0.08169, 0.5507, 0.08149, 0.537, 0.08403, 0.5283, 0.08403, 0.4855, 0.08193, 0.496, 0.08167, 0.4983, 0.08367, 0.4859, 0.08323, 0.6115, 0.08022, 0.646, 0.07955, 0.6079, 0.08418, 0.5648, 0.08434, 0.5144, 0.07719, 0.52, 0.07694, 0.5367, 0.07936, 0.5276, 0.07954, 0.4852, 0.07909, 0.4947, 0.0783, 0.495, 0.07987, 0.4852, 0.08052, 0.5291, 0.0767, 0.5375, 0.0762, 0.5648, 0.07785, 0.5484, 0.07852, 0.5843, 0.08074, 0.6115, 0.08022, 0.5648, 0.08434, 0.5484, 0.08437, 0.5484, 0.07852, 0.5648, 0.07785, 0.6115, 0.08022, 0.5843, 0.08074, 0.5484, 0.08437, 0.5648, 0.08434, 0.5383, 0.08702, 0.5303, 0.08667, 0.6055, 0.07642, 0.5648, 0.07785, 0.5375, 0.0762, 0.4947, 0.0783, 0.5075, 0.07752, 0.5168, 0.07962, 0.495, 0.07987, 0.496, 0.08167, 0.528, 0.08183, 0.5183, 0.084, 0.4983, 0.08367, 0.4983, 0.08367, 0.5183, 0.084, 0.5108, 0.08612, 0.4993, 0.08543, 0.495, 0.07987, 0.5168, 0.07962, 0.528, 0.08183, 0.496, 0.08167, 0.537, 0.08403, 0.5484, 0.08437, 0.5303, 0.08667, 0.5215, 0.0866, 0.5367, 0.07936, 0.5484, 0.07852, 0.5843, 0.08074, 0.5507, 0.08149, 0.5507, 0.08149, 0.5843, 0.08074, 0.5484, 0.08437, 0.537, 0.08403, 0.52, 0.07694, 0.5291, 0.0767, 0.5484, 0.07852, 0.5367, 0.07936, 0.5075, 0.07752, 0.5144, 0.07719, 0.5276, 0.07954, 0.5168, 0.07962, 0.528, 0.08183, 0.5402, 0.08169, 0.5283, 0.08403, 0.5183, 0.084, 0.5183, 0.084, 0.5283, 0.08403, 0.5162, 0.08637, 0.5108, 0.08612, 0.5168, 0.07962, 0.5276, 0.07954, 0.5402, 0.08169, 0.528, 0.08183, 0.5133, 0.0951, 0.5493, 0.09574, 0.4898, 0.09725, 0.5131, 0.08863, 0.5491, 0.08794, 0.5914, 0.09181, 0.5526, 0.09184, 0.4368, 0.09078, 0.4465, 0.0902, 0.4477, 0.09199, 0.4371, 0.0921, 0.4792, 0.0897, 0.4881, 0.08958, 0.5014, 0.09188, 0.4916, 0.0919, 0.4374, 0.09356, 0.4484, 0.09377, 0.4486, 0.09548, 0.4377, 0.0949, 0.4795, 0.09416, 0.4884, 0.09424, 0.4724, 0.09675, 0.4672, 0.09652, 0.4916, 0.0919, 0.5014, 0.09188, 0.4884, 0.09424, 0.4795, 0.09416, 0.4371, 0.0921, 0.4477, 0.09199, 0.4484, 0.09377, 0.4374, 0.09356, 0.5526, 0.09184, 0.5914, 0.09181, 0.5493, 0.09574, 0.5133, 0.0951, 0.4663, 0.08733, 0.4718, 0.08708, 0.4881, 0.08958, 0.4792, 0.0897, 0.4368, 0.08934, 0.4464, 0.08857, 0.4465, 0.0902, 0.4368, 0.09078, 0.4809, 0.08689, 0.4894, 0.08653, 0.5131, 0.08863, 0.4991, 0.08898, 0.5286, 0.09185, 0.5526, 0.09184, 0.5133, 0.0951, 0.4993, 0.09479, 0.4991, 0.08898, 0.5131, 0.08863, 0.5526, 0.09184, 0.5286, 0.09185, 0.4993, 0.09479, 0.5133, 0.0951, 0.4898, 0.09725, 0.4814, 0.09691, 0.5491, 0.08794, 0.5131, 0.08863, 0.4894, 0.08653, 0.4464, 0.08857, 0.4596, 0.08768, 0.4688, 0.08978, 0.4465, 0.0902, 0.4477, 0.09199, 0.4793, 0.09194, 0.4695, 0.09414, 0.4484, 0.09377, 0.4484, 0.09377, 0.4695, 0.09414, 0.4619, 0.09626, 0.4486, 0.09548, 0.4465, 0.0902, 0.4688, 0.08978, 0.4793, 0.09194, 0.4477, 0.09199, 0.4884, 0.09424, 0.4993, 0.09479, 0.4814, 0.09691, 0.4724, 0.09675, 0.4881, 0.08958, 0.4991, 0.08898, 0.5286, 0.09185, 0.5014, 0.09188, 0.5014, 0.09188, 0.5286, 0.09185, 0.4993, 0.09479, 0.4884, 0.09424, 0.4718, 0.08708, 0.4809, 0.08689, 0.4991, 0.08898, 0.4881, 0.08958, 0.4596, 0.08768, 0.4663, 0.08733, 0.4792, 0.0897, 0.4688, 0.08978, 0.4793, 0.09194, 0.4916, 0.0919, 0.4795, 0.09416, 0.4695, 0.09414, 0.4695, 0.09414, 0.4795, 0.09416, 0.4672, 0.09652, 0.4619, 0.09626, 0.4688, 0.08978, 0.4792, 0.0897, 0.4916, 0.0919, 0.4793, 0.09194, 0.5494, 0.1209, 0.5923, 0.1218, 0.5211, 0.1239, 0.5494, 0.1126, 0.5923, 0.1118, 0.6351, 0.1168, 0.596, 0.1168, 0.442, 0.115, 0.4642, 0.1144, 0.4652, 0.1168, 0.4421, 0.1168, 0.5073, 0.1137, 0.5191, 0.1137, 0.5353, 0.1168, 0.5235, 0.1168, 0.442, 0.1186, 0.4642, 0.1191, 0.4626, 0.1214, 0.4417, 0.1204, 0.5073, 0.1198, 0.5191, 0.1199, 0.4976, 0.1233, 0.4905, 0.123, 0.5235, 0.1168, 0.5353, 0.1168, 0.5191, 0.1199, 0.5073, 0.1198, 0.4421, 0.1168, 0.4652, 0.1168, 0.4642, 0.1191, 0.442, 0.1186, 0.596, 0.1168, 0.6351, 0.1168, 0.5923, 0.1218, 0.5494, 0.1209, 0.4905, 0.1105, 0.4976, 0.1102, 0.5191, 0.1137, 0.5073, 0.1137, 0.4417, 0.1131, 0.4626, 0.1121, 0.4642, 0.1144, 0.442, 0.115, 0.5098, 0.11, 0.5211, 0.1096, 0.5494, 0.1126, 0.5324, 0.113, 0.5684, 0.1168, 0.596, 0.1168, 0.5494, 0.1209, 0.5324, 0.1205, 0.5324, 0.113, 0.5494, 0.1126, 0.596, 0.1168, 0.5684, 0.1168, 0.5324, 0.1205, 0.5494, 0.1209, 0.5211, 0.1239, 0.5098, 0.1235, 0.5923, 0.1118, 0.5494, 0.1126, 0.5211, 0.1096, 0.4626, 0.1121, 0.4833, 0.1109, 0.4936, 0.1138, 0.4642, 0.1144, 0.4652, 0.1168, 0.5073, 0.1168, 0.4936, 0.1198, 0.4642, 0.1191, 0.4642, 0.1191, 0.4936, 0.1198, 0.4833, 0.1226, 0.4626, 0.1214, 0.4642, 0.1144, 0.4936, 0.1138, 0.5073, 0.1168, 0.4652, 0.1168, 0.5191, 0.1199, 0.5324, 0.1205, 0.5098, 0.1235, 0.4976, 0.1233, 0.5191, 0.1137, 0.5324, 0.113, 0.5684, 0.1168, 0.5353, 0.1168, 0.5353, 0.1168, 0.5684, 0.1168, 0.5324, 0.1205, 0.5191, 0.1199, 0.4976, 0.1102, 0.5098, 0.11, 0.5324, 0.113, 0.5191, 0.1137, 0.4833, 0.1109, 0.4905, 0.1105, 0.5073, 0.1137, 0.4936, 0.1138, 0.5073, 0.1168, 0.5235, 0.1168, 0.5073, 0.1198, 0.4936, 0.1198, 0.4936, 0.1198, 0.5073, 0.1198, 0.4905, 0.123, 0.4833, 0.1226, 0.4936, 0.1138, 0.5073, 0.1137, 0.5235, 0.1168, 0.5073, 0.1168, 0.5796, 0.1068, 0.6099, 0.1074, 0.5578, 0.1094, 0.579, 0.09988, 0.6093, 0.09908, 0.6392, 0.1031, 0.6114, 0.1032, 0.4926, 0.1021, 0.5108, 0.1017, 0.5116, 0.1036, 0.4927, 0.1036, 0.546, 0.101, 0.5558, 0.1008, 0.5694, 0.1034, 0.5598, 0.1034, 0.4926, 0.1051, 0.5109, 0.1055, 0.5096, 0.1074, 0.4924, 0.1066, 0.5464, 0.106, 0.5562, 0.1061, 0.5384, 0.1089, 0.5325, 0.1087, 0.5598, 0.1034, 0.5694, 0.1034, 0.5562, 0.1061, 0.5464, 0.106, 0.4927, 0.1036, 0.5116, 0.1036, 0.5109, 0.1055, 0.4926, 0.1051, 0.6114, 0.1032, 0.6392, 0.1031, 0.6099, 0.1074, 0.5796, 0.1068, 0.5317, 0.09846, 0.5375, 0.09816, 0.5558, 0.1008, 0.546, 0.101, 0.4924, 0.1006, 0.5086, 0.09978, 0.5108, 0.1017, 0.4926, 0.1021, 0.5476, 0.09788, 0.5569, 0.09753, 0.579, 0.09988, 0.5664, 0.1003, 0.5926, 0.1033, 0.6114, 0.1032, 0.5796, 0.1068, 0.5669, 0.1066, 0.5664, 0.1003, 0.579, 0.09988, 0.6114, 0.1032, 0.5926, 0.1033, 0.5669, 0.1066, 0.5796, 0.1068, 0.5578, 0.1094, 0.5485, 0.1091, 0.6093, 0.09908, 0.579, 0.09988, 0.5569, 0.09753, 0.5086, 0.09978, 0.5251, 0.09885, 0.5348, 0.1011, 0.5108, 0.1017, 0.5116, 0.1036, 0.5463, 0.1035, 0.5351, 0.106, 0.5109, 0.1055, 0.5109, 0.1055, 0.5351, 0.106, 0.5267, 0.1084, 0.5096, 0.1074, 0.5108, 0.1017, 0.5348, 0.1011, 0.5463, 0.1035, 0.5116, 0.1036, 0.5562, 0.1061, 0.5669, 0.1066, 0.5485, 0.1091, 0.5384, 0.1089, 0.5558, 0.1008, 0.5664, 0.1003, 0.5926, 0.1033, 0.5694, 0.1034, 0.5694, 0.1034, 0.5926, 0.1033, 0.5669, 0.1066, 0.5562, 0.1061, 0.5375, 0.09816, 0.5476, 0.09788, 0.5664, 0.1003, 0.5558, 0.1008, 0.5251, 0.09885, 0.5317, 0.09846, 0.546, 0.101, 0.5348, 0.1011, 0.5463, 0.1035, 0.5598, 0.1034, 0.5464, 0.106, 0.5351, 0.106, 0.5351, 0.106, 0.5464, 0.106, 0.5325, 0.1087, 0.5267, 0.1084, 0.5348, 0.1011, 0.546, 0.101, 0.5598, 0.1034, 0.5463, 0.1035, 0.5801, 0.07098, 0.61, 0.07174, 0.5607, 0.07353, 0.5799, 0.06425, 0.6098, 0.06342, 0.6428, 0.06755, 0.6113, 0.06758, 0.4927, 0.06612, 0.512, 0.0657, 0.5128, 0.06767, 0.4927, 0.06767, 0.5494, 0.06514, 0.559, 0.06507, 0.5713, 0.06762, 0.5627, 0.06763, 0.4927, 0.06921, 0.512, 0.06964, 0.5106, 0.0716, 0.4924, 0.07076, 0.5495, 0.07015, 0.5591, 0.0702, 0.5411, 0.07314, 0.535, 0.07289, 0.5627, 0.06763, 0.5713, 0.06762, 0.5591, 0.0702, 0.5495, 0.07015, 0.4927, 0.06767, 0.5128, 0.06767, 0.512, 0.06964, 0.4927, 0.06921, 0.6113, 0.06758, 0.6428, 0.06755, 0.61, 0.07174, 0.5801, 0.07098, 0.5348, 0.06244, 0.5409, 0.06218, 0.559, 0.06507, 0.5494, 0.06514, 0.4924, 0.06457, 0.5106, 0.06374, 0.512, 0.0657, 0.4927, 0.06612, 0.551, 0.06197, 0.5604, 0.06174, 0.5799, 0.06425, 0.5686, 0.06456, 0.5918, 0.0676, 0.6113, 0.06758, 0.5801, 0.07098, 0.5688, 0.0707, 0.5686, 0.06456, 0.5799, 0.06425, 0.6113, 0.06758, 0.5918, 0.0676, 0.5688, 0.0707, 0.5801, 0.07098, 0.5607, 0.07353, 0.5512, 0.07332, 0.6098, 0.06342, 0.5799, 0.06425, 0.5604, 0.06174, 0.5106, 0.06374, 0.5284, 0.06276, 0.5377, 0.06517, 0.512, 0.0657, 0.5128, 0.06767, 0.5496, 0.06765, 0.5378, 0.07015, 0.512, 0.06964, 0.512, 0.06964, 0.5378, 0.07015, 0.5288, 0.07259, 0.5106, 0.0716, 0.512, 0.0657, 0.5377, 0.06517, 0.5496, 0.06765, 0.5128, 0.06767, 0.5591, 0.0702, 0.5688, 0.0707, 0.5512, 0.07332, 0.5411, 0.07314, 0.559, 0.06507, 0.5686, 0.06456, 0.5918, 0.0676, 0.5713, 0.06762, 0.5713, 0.06762, 0.5918, 0.0676, 0.5688, 0.0707, 0.5591, 0.0702, 0.5409, 0.06218, 0.551, 0.06197, 0.5686, 0.06456, 0.559, 0.06507, 0.5284, 0.06276, 0.5348, 0.06244, 0.5494, 0.06514, 0.5377, 0.06517, 0.5496, 0.06765, 0.5627, 0.06763, 0.5495, 0.07015, 0.5378, 0.07015, 0.5378, 0.07015, 0.5495, 0.07015, 0.535, 0.07289, 0.5288, 0.07259, 0.5377, 0.06517, 0.5494, 0.06514, 0.5627, 0.06763, 0.5496, 0.06765, 0.5795, 0.09499, 0.6097, 0.09566, 0.5575, 0.09743, 0.5795, 0.08804, 0.6098, 0.08739, 0.6393, 0.09153, 0.6115, 0.09152, 0.4926, 0.08999, 0.5108, 0.08958, 0.5116, 0.09149, 0.4927, 0.09148, 0.5464, 0.08899, 0.5562, 0.0889, 0.5696, 0.09151, 0.5599, 0.09151, 0.4926, 0.09296, 0.5108, 0.0934, 0.5095, 0.09529, 0.4924, 0.09445, 0.5463, 0.09402, 0.5561, 0.09411, 0.5381, 0.09689, 0.5323, 0.09662, 0.5599, 0.09151, 0.5696, 0.09151, 0.5561, 0.09411, 0.5463, 0.09402, 0.4927, 0.09148, 0.5116, 0.09149, 0.5108, 0.0934, 0.4926, 0.09296, 0.6115, 0.09152, 0.6393, 0.09153, 0.6097, 0.09566, 0.5795, 0.09499, 0.5324, 0.08637, 0.5382, 0.0861, 0.5562, 0.0889, 0.5464, 0.08899, 0.4924, 0.0885, 0.5095, 0.08768, 0.5108, 0.08958, 0.4926, 0.08999, 0.5482, 0.08589, 0.5576, 0.08558, 0.5795, 0.08804, 0.5669, 0.08835, 0.5927, 0.09152, 0.6115, 0.09152, 0.5795, 0.09499, 0.5668, 0.09466, 0.5669, 0.08835, 0.5795, 0.08804, 0.6115, 0.09152, 0.5927, 0.09152, 0.5668, 0.09466, 0.5795, 0.09499, 0.5575, 0.09743, 0.5482, 0.09712, 0.6098, 0.08739, 0.5795, 0.08804, 0.5576, 0.08558, 0.5095, 0.08768, 0.5265, 0.08666, 0.535, 0.08903, 0.5108, 0.08958, 0.5116, 0.09149, 0.5464, 0.0915, 0.535, 0.09397, 0.5108, 0.0934, 0.5108, 0.0934, 0.535, 0.09397, 0.5264, 0.09633, 0.5095, 0.09529, 0.5108, 0.08958, 0.535, 0.08903, 0.5464, 0.0915, 0.5116, 0.09149, 0.5561, 0.09411, 0.5668, 0.09466, 0.5482, 0.09712, 0.5381, 0.09689, 0.5562, 0.0889, 0.5669, 0.08835, 0.5927, 0.09152, 0.5696, 0.09151, 0.5696, 0.09151, 0.5927, 0.09152, 0.5668, 0.09466, 0.5561, 0.09411, 0.5382, 0.0861, 0.5482, 0.08589, 0.5669, 0.08835, 0.5562, 0.0889, 0.5265, 0.08666, 0.5324, 0.08637, 0.5464, 0.08899, 0.535, 0.08903, 0.5464, 0.0915, 0.5599, 0.09151, 0.5463, 0.09402, 0.535, 0.09397, 0.535, 0.09397, 0.5463, 0.09402, 0.5323, 0.09662, 0.5264, 0.09633, 0.535, 0.08903, 0.5464, 0.08899, 0.5599, 0.09151, 0.5464, 0.0915, 0.5795, 0.08304, 0.6098, 0.08369, 0.5576, 0.08548, 0.5795, 0.07608, 0.6098, 0.07543, 0.6393, 0.07956, 0.6115, 0.07956, 0.4927, 0.07807, 0.5109, 0.07765, 0.5116, 0.07956, 0.4927, 0.07956, 0.5464, 0.07704, 0.5562, 0.07695, 0.5696, 0.07956, 0.5599, 0.07956, 0.4927, 0.08104, 0.5109, 0.08147, 0.5095, 0.08336, 0.4924, 0.08253, 0.5464, 0.08207, 0.5562, 0.08217, 0.5382, 0.08495, 0.5324, 0.08468, 0.5599, 0.07956, 0.5696, 0.07956, 0.5562, 0.08217, 0.5464, 0.08207, 0.4927, 0.07956, 0.5116, 0.07956, 0.5109, 0.08147, 0.4927, 0.08104, 0.6115, 0.07956, 0.6393, 0.07956, 0.6098, 0.08369, 0.5795, 0.08304, 0.5324, 0.07444, 0.5382, 0.07416, 0.5562, 0.07695, 0.5464, 0.07704, 0.4924, 0.07659, 0.5095, 0.07576, 0.5109, 0.07765, 0.4927, 0.07807, 0.5482, 0.07395, 0.5576, 0.07364, 0.5795, 0.07608, 0.5669, 0.0764, 0.5928, 0.07956, 0.6115, 0.07956, 0.5795, 0.08304, 0.5669, 0.08271, 0.5669, 0.0764, 0.5795, 0.07608, 0.6115, 0.07956, 0.5928, 0.07956, 0.5669, 0.08271, 0.5795, 0.08304, 0.5576, 0.08548, 0.5482, 0.08517, 0.6098, 0.07543, 0.5795, 0.07608, 0.5576, 0.07364, 0.5095, 0.07576, 0.5265, 0.07473, 0.535, 0.07709, 0.5109, 0.07765, 0.5116, 0.07956, 0.5464, 0.07956, 0.535, 0.08203, 0.5109, 0.08147, 0.5109, 0.08147, 0.535, 0.08203, 0.5265, 0.08439, 0.5095, 0.08336, 0.5109, 0.07765, 0.535, 0.07709, 0.5464, 0.07956, 0.5116, 0.07956, 0.5562, 0.08217, 0.5669, 0.08271, 0.5482, 0.08517, 0.5382, 0.08495, 0.5562, 0.07695, 0.5669, 0.0764, 0.5928, 0.07956, 0.5696, 0.07956, 0.5696, 0.07956, 0.5928, 0.07956, 0.5669, 0.08271, 0.5562, 0.08217, 0.5382, 0.07416, 0.5482, 0.07395, 0.5669, 0.0764, 0.5562, 0.07695, 0.5265, 0.07473, 0.5324, 0.07444, 0.5464, 0.07704, 0.535, 0.07709, 0.5464, 0.07956, 0.5599, 0.07956, 0.5464, 0.08207, 0.535, 0.08203, 0.535, 0.08203, 0.5464, 0.08207, 0.5324, 0.08468, 0.5265, 0.08439, 0.535, 0.07709, 0.5464, 0.07704, 0.5599, 0.07956, 0.5464, 0.07956, 0.169, 0.7616, 0.1779, 0.8233, 0.1698, 0.8279, 0.1517, 0.7682, 0.2281, 0.8526, 0.2043, 0.8959, 0.2163, 0.8446, 0.2256, 0.6173, 0.2244, 0.6989, 0.2029, 0.6982, 0.202, 0.618, 0.2236, 0.5489, 0.2256, 0.6173, 0.202, 0.618, 0.2016, 0.5505, 0.1998, 0.3264, 0.2183, 0.3594, 0.2095, 0.3657, 0.1779, 0.8233, 0.1891, 0.8314, 0.1917, 0.8448, 0.1802, 0.8529, 0.1698, 0.8279, 0.2534, 0.4689, 0.2648, 0.5429, 0.242, 0.5467, 0.2365, 0.4747, 0.2555, 0.7654, 0.2384, 0.8267, 0.2301, 0.8224, 0.238, 0.76, 0.212, 0.4369, 0.2175, 0.479, 0.2011, 0.4809, 0.2006, 0.4387, 0.2648, 0.5429, 0.2689, 0.6164, 0.244, 0.6169, 0.242, 0.5467, 0.2646, 0.7042, 0.2425, 0.7006, 0.244, 0.6169, 0.2689, 0.6164, 0.2137, 0.3863, 0.2194, 0.4214, 0.212, 0.4369, 0.2006, 0.4387, 0.2002, 0.3892, 0.2427, 0.426, 0.2534, 0.4689, 0.2365, 0.4747, 0.2313, 0.4311, 0.2266, 0.3785, 0.2427, 0.426, 0.2313, 0.4311, 0.2194, 0.4214, 0.2137, 0.3863, 0.2163, 0.8446, 0.2043, 0.8959, 0.204, 0.8421, 0.1654, 0.4759, 0.1612, 0.5485, 0.1386, 0.5455, 0.1484, 0.4709, 0.1998, 0.3264, 0.2095, 0.3657, 0.2001, 0.368, 0.2384, 0.8267, 0.2281, 0.8526, 0.2163, 0.8446, 0.2188, 0.831, 0.2301, 0.8224, 0.1601, 0.6188, 0.1632, 0.7026, 0.1408, 0.7074, 0.1351, 0.6193, 0.1601, 0.6188, 0.1351, 0.6193, 0.1386, 0.5455, 0.1612, 0.5485, 0.1998, 0.3264, 0.2001, 0.368, 0.1906, 0.3662, 0.146, 0.8584, 0.1617, 0.8559, 0.1701, 0.8668, 0.1628, 0.887, 0.1392, 0.8706, 0.2011, 0.4809, 0.2016, 0.5505, 0.1796, 0.55, 0.1845, 0.4795, 0.2034, 0.7552, 0.2039, 0.8149, 0.1955, 0.8165, 0.1865, 0.7572, 0.1699, 0.4323, 0.1654, 0.4759, 0.1484, 0.4709, 0.1584, 0.4276, 0.1143, 0.7947, 0.146, 0.8584, 0.1392, 0.8706, 0.09478, 0.8133, 0.204, 0.8421, 0.2043, 0.8959, 0.1917, 0.8448, 0.2016, 0.5505, 0.202, 0.618, 0.1785, 0.6185, 0.1796, 0.55, 0.2006, 0.4387, 0.2011, 0.4809, 0.1845, 0.4795, 0.1892, 0.4373, 0.2002, 0.3892, 0.2006, 0.4387, 0.1892, 0.4373, 0.1816, 0.4221, 0.1868, 0.3869, 0.1917, 0.8448, 0.2043, 0.8959, 0.1802, 0.8529, 0.1102, 0.4482, 0.09095, 0.5327, 0.0618, 0.5222, 0.09179, 0.4336, 0.1998, 0.3264, 0.1906, 0.3662, 0.1818, 0.3601, 0.2039, 0.8149, 0.204, 0.8421, 0.1917, 0.8448, 0.1891, 0.8314, 0.1955, 0.8165, 0.2029, 0.6982, 0.1815, 0.6999, 0.1785, 0.6185, 0.202, 0.618, 0.1868, 0.3869, 0.1816, 0.4221, 0.1699, 0.4323, 0.1584, 0.4276, 0.1736, 0.3793, 0.09095, 0.5327, 0.0852, 0.6204, 0.05405, 0.6209, 0.0618, 0.5222, 0.09513, 0.7241, 0.06641, 0.7372, 0.05405, 0.6209, 0.0852, 0.6204, 0.1517, 0.7682, 0.1698, 0.8279, 0.1619, 0.8363, 0.1336, 0.7794, 0.1275, 0.4009, 0.1102, 0.4482, 0.09179, 0.4336, 0.1163, 0.3881, 0.1584, 0.4276, 0.1484, 0.4709, 0.1307, 0.4617, 0.1469, 0.4191, 0.2739, 0.7764, 0.2456, 0.8349, 0.2376, 0.8268, 0.2556, 0.7656, 0.1802, 0.8529, 0.2043, 0.8959, 0.1701, 0.8668, 0.1998, 0.3264, 0.1818, 0.3601, 0.174, 0.3497, 0.2456, 0.8349, 0.2459, 0.855, 0.2374, 0.8666, 0.227, 0.8524, 0.2376, 0.8268, 0.1701, 0.8668, 0.2043, 0.8959, 0.1628, 0.887, 0.1386, 0.5455, 0.1351, 0.6193, 0.1075, 0.6199, 0.1133, 0.5395, 0.1386, 0.5455, 0.1133, 0.5395, 0.1307, 0.4617, 0.1484, 0.4709, 0.1998, 0.3264, 0.174, 0.3497, 0.1682, 0.3348, 0.1698, 0.8279, 0.1802, 0.8529, 0.1701, 0.8668, 0.1617, 0.8559, 0.1619, 0.8363, 0.2918, 0.5353, 0.2981, 0.6156, 0.2704, 0.6157, 0.2671, 0.5415, 0.1351, 0.6193, 0.1408, 0.7074, 0.1169, 0.7153, 0.1075, 0.6199, 0.1616, 0.3664, 0.1441, 0.3988, 0.1275, 0.4009, 0.1163, 0.3881, 0.1511, 0.3475, 0.1736, 0.3793, 0.1584, 0.4276, 0.1469, 0.4191, 0.1441, 0.3988, 0.1616, 0.3664, 0.2578, 0.4145, 0.274, 0.4573, 0.2561, 0.4669, 0.2463, 0.4231, 0.2981, 0.6156, 0.2901, 0.7114, 0.2652, 0.7039, 0.2704, 0.6157, 0.2918, 0.5353, 0.2671, 0.5415, 0.2561, 0.4669, 0.274, 0.4573, 0.2203, 0.7555, 0.2114, 0.8156, 0.203, 0.8141, 0.2031, 0.7535, 0.2447, 0.8871, 0.2026, 0.8956, 0.2374, 0.8666, 0.2878, 0.3836, 0.3134, 0.428, 0.2948, 0.4432, 0.2769, 0.3964, 0.2047, 0.3214, 0.2364, 0.3303, 0.2305, 0.3452, 0.2114, 0.8156, 0.2179, 0.8306, 0.2153, 0.8442, 0.2029, 0.8414, 0.203, 0.8141, 0.3141, 0.8084, 0.2699, 0.8712, 0.2623, 0.8579, 0.2938, 0.7909, 0.2699, 0.8712, 0.2447, 0.8871, 0.2374, 0.8666, 0.2459, 0.855, 0.2623, 0.8579, 0.3134, 0.428, 0.3433, 0.5177, 0.314, 0.5284, 0.2948, 0.4432, 0.3512, 0.6158, 0.3203, 0.6156, 0.314, 0.5284, 0.3433, 0.5177, 0.3512, 0.6158, 0.3397, 0.7307, 0.3119, 0.7193, 0.3203, 0.6156, 0.243, 0.3619, 0.2606, 0.3943, 0.2578, 0.4145, 0.2463, 0.4231, 0.2309, 0.3749, 0.2201, 0.4757, 0.2256, 0.5466, 0.2033, 0.5475, 0.2035, 0.4772, 0.2534, 0.3432, 0.2878, 0.3836, 0.2769, 0.3964, 0.2606, 0.3943, 0.243, 0.3619, 0.2374, 0.8666, 0.2026, 0.8956, 0.227, 0.8524, 0.2047, 0.3214, 0.2305, 0.3452, 0.2227, 0.3555, 0.1682, 0.76, 0.1768, 0.8222, 0.1685, 0.8268, 0.1504, 0.7662, 0.227, 0.8524, 0.2026, 0.8956, 0.2153, 0.8442, 0.2269, 0.6156, 0.2244, 0.6977, 0.2028, 0.6964, 0.2031, 0.6155, 0.2269, 0.6156, 0.2031, 0.6155, 0.2033, 0.5475, 0.2256, 0.5466, 0.2047, 0.3214, 0.2227, 0.3555, 0.2137, 0.3616, 0.1768, 0.8222, 0.1881, 0.8304, 0.1906, 0.844, 0.1789, 0.8519, 0.1685, 0.8268, 0.2561, 0.4669, 0.2671, 0.5415, 0.2442, 0.5448, 0.2392, 0.4719, 0.2556, 0.7656, 0.2376, 0.8268, 0.2293, 0.8222, 0.2381, 0.7596, 0.2152, 0.4332, 0.2201, 0.4757, 0.2035, 0.4772, 0.2037, 0.4347, 0.2652, 0.7039, 0.2426, 0.6999, 0.2454, 0.6157, 0.2704, 0.6157, 0.2177, 0.3824, 0.2228, 0.4178, 0.2152, 0.4332, 0.2037, 0.4347, 0.2041, 0.3847, 0.2671, 0.5415, 0.2704, 0.6157, 0.2454, 0.6157, 0.2442, 0.5448, 0.2463, 0.4231, 0.2561, 0.4669, 0.2392, 0.4719, 0.2347, 0.4279, 0.2309, 0.3749, 0.2463, 0.4231, 0.2347, 0.4279, 0.2228, 0.4178, 0.2177, 0.3824, 0.2153, 0.8442, 0.2026, 0.8956, 0.2029, 0.8414, 0.1677, 0.4713, 0.1623, 0.5444, 0.1391, 0.541, 0.1506, 0.4659, 0.2047, 0.3214, 0.2137, 0.3616, 0.2042, 0.3634, 0.2376, 0.8268, 0.227, 0.8524, 0.2153, 0.8442, 0.2179, 0.8306, 0.2293, 0.8222, 0.2047, 0.3214, 0.2042, 0.3634, 0.1947, 0.3611, 0.1446, 0.8571, 0.1603, 0.8546, 0.1687, 0.8659, 0.1614, 0.8855, 0.1375, 0.8698, 0.1623, 0.5444, 0.1606, 0.6156, 0.1358, 0.6156, 0.1391, 0.541, 0.1606, 0.6156, 0.1631, 0.7003, 0.1405, 0.7043, 0.1358, 0.6156, 0.2031, 0.7535, 0.203, 0.8141, 0.1946, 0.8156, 0.1861, 0.7557, 0.1725, 0.4271, 0.1677, 0.4713, 0.1506, 0.4659, 0.1608, 0.422, 0.2033, 0.5475, 0.2031, 0.6155, 0.1791, 0.6155, 0.181, 0.5463, 0.1128, 0.7925, 0.1446, 0.8571, 0.1375, 0.8698, 0.0928, 0.8113, 0.2029, 0.8414, 0.2026, 0.8956, 0.1906, 0.844, 0.2037, 0.4347, 0.2035, 0.4772, 0.1868, 0.4754, 0.1922, 0.4329, 0.2041, 0.3847, 0.2037, 0.4347, 0.1922, 0.4329, 0.1848, 0.4173, 0.1905, 0.3819, 0.1906, 0.844, 0.2026, 0.8956, 0.1789, 0.8519, 0.2033, 0.5475, 0.181, 0.5463, 0.1868, 0.4754, 0.2035, 0.4772, 0.2047, 0.3214, 0.1947, 0.3611, 0.1859, 0.3546, 0.203, 0.8141, 0.2029, 0.8414, 0.1906, 0.844, 0.1881, 0.8304, 0.1946, 0.8156, 0.09186, 0.527, 0.08471, 0.6153, 0.05321, 0.6151, 0.06242, 0.5156, 0.2031, 0.6155, 0.2028, 0.6964, 0.1813, 0.698, 0.1791, 0.6155, 0.1905, 0.3819, 0.1848, 0.4173, 0.1725, 0.4271, 0.1608, 0.422, 0.1774, 0.3738, 0.1504, 0.7662, 0.1685, 0.8268, 0.1607, 0.8349, 0.1323, 0.7773, 0.1302, 0.3943, 0.1118, 0.4416, 0.09338, 0.4264, 0.119, 0.3809, 0.09367, 0.7207, 0.06443, 0.7335, 0.05321, 0.6151, 0.08471, 0.6153, 0.09186, 0.527, 0.06242, 0.5156, 0.09338, 0.4264, 0.1118, 0.4416, 0.2742, 0.7763, 0.2463, 0.8348, 0.2384, 0.8267, 0.2555, 0.7654, 0.1789, 0.8519, 0.2026, 0.8956, 0.1687, 0.8659, 0.1358, 0.6156, 0.1074, 0.6154, 0.1142, 0.5344, 0.1391, 0.541, 0.2047, 0.3214, 0.1859, 0.3546, 0.1782, 0.3438, 0.2463, 0.8348, 0.2468, 0.8548, 0.2384, 0.8663, 0.2281, 0.8526, 0.2384, 0.8267, 0.1608, 0.422, 0.1506, 0.4659, 0.1325, 0.4559, 0.1494, 0.4132, 0.2047, 0.3214, 0.1782, 0.3438, 0.1729, 0.3286, 0.1685, 0.8268, 0.1789, 0.8519, 0.1687, 0.8659, 0.1603, 0.8546, 0.1607, 0.8349, 0.1506, 0.4659, 0.1391, 0.541, 0.1142, 0.5344, 0.1325, 0.4559, 0.2963, 0.6154, 0.2897, 0.7112, 0.2646, 0.7042, 0.2689, 0.6164, 0.1358, 0.6156, 0.1405, 0.7043, 0.116, 0.7122, 0.1074, 0.6154, 0.1654, 0.3603, 0.1471, 0.3927, 0.1302, 0.3943, 0.119, 0.3809, 0.1549, 0.3401, 0.1774, 0.3738, 0.1608, 0.422, 0.1494, 0.4132, 0.1471, 0.3927, 0.1654, 0.3603, 0.1687, 0.8659, 0.2026, 0.8956, 0.1614, 0.8855, 0.2708, 0.4593, 0.2897, 0.5359, 0.2648, 0.5429, 0.2534, 0.4689, 0.2122, 0.8163, 0.2188, 0.831, 0.2163, 0.8446, 0.204, 0.8421, 0.2039, 0.8149, 0.2458, 0.8864, 0.2043, 0.8959, 0.2384, 0.8663, 0.2897, 0.5359, 0.2963, 0.6154, 0.2689, 0.6164, 0.2648, 0.5429, 0.1998, 0.3264, 0.2311, 0.3338, 0.2258, 0.3488, 0.3103, 0.4294, 0.3384, 0.518, 0.3111, 0.5287, 0.2913, 0.445, 0.3147, 0.808, 0.2706, 0.8707, 0.263, 0.8576, 0.2942, 0.7908, 0.2542, 0.417, 0.2708, 0.4593, 0.2534, 0.4689, 0.2427, 0.426, 0.3384, 0.518, 0.3499, 0.6133, 0.3185, 0.6146, 0.3111, 0.5287, 0.3499, 0.6133, 0.3398, 0.7295, 0.3117, 0.7186, 0.3185, 0.6146, 0.2385, 0.365, 0.2567, 0.3967, 0.2542, 0.417, 0.2427, 0.426, 0.2266, 0.3785, 0.284, 0.3851, 0.3103, 0.4294, 0.2913, 0.445, 0.2732, 0.3982, 0.2487, 0.3452, 0.284, 0.3851, 0.2732, 0.3982, 0.2567, 0.3967, 0.2385, 0.365, 0.2384, 0.8663, 0.2043, 0.8959, 0.2281, 0.8526, 0.1998, 0.3264, 0.2258, 0.3488, 0.2183, 0.3594, 0.2706, 0.8707, 0.2458, 0.8864, 0.2384, 0.8663, 0.2468, 0.8548, 0.263, 0.8576, 0.2175, 0.479, 0.2236, 0.5489, 0.2016, 0.5505, 0.2011, 0.4809, 0.3398, 0.7295, 0.3147, 0.808, 0.2942, 0.7908, 0.3117, 0.7186, 0.2897, 0.7112, 0.2742, 0.7763, 0.2555, 0.7654, 0.2646, 0.7042, 0.1405, 0.7043, 0.1504, 0.7662, 0.1323, 0.7773, 0.116, 0.7122, 0.09367, 0.7207, 0.1128, 0.7925, 0.0928, 0.8113, 0.06443, 0.7335, 0.2028, 0.6964, 0.2031, 0.7535, 0.1861, 0.7557, 0.1813, 0.698, 0.1631, 0.7003, 0.1682, 0.76, 0.1504, 0.7662, 0.1405, 0.7043, 0.2652, 0.7039, 0.2556, 0.7656, 0.2381, 0.7596, 0.2426, 0.6999, 0.2244, 0.6977, 0.2203, 0.7555, 0.2031, 0.7535, 0.2028, 0.6964, 0.3397, 0.7307, 0.3141, 0.8084, 0.2938, 0.7909, 0.3119, 0.7193, 0.2901, 0.7114, 0.2739, 0.7764, 0.2556, 0.7656, 0.2652, 0.7039, 0.1408, 0.7074, 0.1517, 0.7682, 0.1336, 0.7794, 0.1169, 0.7153, 0.09513, 0.7241, 0.1143, 0.7947, 0.09478, 0.8133, 0.06641, 0.7372, 0.2029, 0.6982, 0.2034, 0.7552, 0.1865, 0.7572, 0.1815, 0.6999, 0.1632, 0.7026, 0.169, 0.7616, 0.1517, 0.7682, 0.1408, 0.7074, 0.2646, 0.7042, 0.2555, 0.7654, 0.238, 0.76, 0.2425, 0.7006, 0.2244, 0.6989, 0.2204, 0.7565, 0.2034, 0.7552, 0.2029, 0.6982, 0.2258, 0.3488, 0.2385, 0.365, 0.2266, 0.3785, 0.2183, 0.3594, 0.2311, 0.3338, 0.2487, 0.3452, 0.2385, 0.365, 0.2258, 0.3488, 0.1782, 0.3438, 0.1654, 0.3603, 0.1549, 0.3401, 0.1729, 0.3286, 0.1859, 0.3546, 0.1774, 0.3738, 0.1654, 0.3603, 0.1782, 0.3438, 0.1947, 0.3611, 0.1905, 0.3819, 0.1774, 0.3738, 0.1859, 0.3546, 0.2042, 0.3634, 0.2041, 0.3847, 0.1905, 0.3819, 0.1947, 0.3611, 0.2137, 0.3616, 0.2177, 0.3824, 0.2041, 0.3847, 0.2042, 0.3634, 0.2227, 0.3555, 0.2309, 0.3749, 0.2177, 0.3824, 0.2137, 0.3616, 0.2305, 0.3452, 0.243, 0.3619, 0.2309, 0.3749, 0.2227, 0.3555, 0.2364, 0.3303, 0.2534, 0.3432, 0.243, 0.3619, 0.2305, 0.3452, 0.174, 0.3497, 0.1616, 0.3664, 0.1511, 0.3475, 0.1682, 0.3348, 0.1818, 0.3601, 0.1736, 0.3793, 0.1616, 0.3664, 0.174, 0.3497, 0.1906, 0.3662, 0.1868, 0.3869, 0.1736, 0.3793, 0.1818, 0.3601, 0.2001, 0.368, 0.2002, 0.3892, 0.1868, 0.3869, 0.1906, 0.3662, 0.2095, 0.3657, 0.2137, 0.3863, 0.2002, 0.3892, 0.2001, 0.368, 0.2183, 0.3594, 0.2266, 0.3785, 0.2137, 0.3863, 0.2095, 0.3657, 0.8476, 0.5879, 0.8337, 0.5804, 0.8458, 0.5113, 0.8564, 0.5172, 0.9955, 0.5572, 0.9818, 0.5715, 0.9818, 0.5061, 0.9955, 0.4969, 0.9003, 0.5956, 0.8873, 0.5963, 0.8876, 0.5251, 0.8979, 0.5244, 0.8612, 0.5928, 0.8476, 0.5879, 0.8564, 0.5172, 0.8668, 0.5214, 0.7911, 0.5697, 0.7767, 0.5572, 0.7767, 0.4969, 0.7911, 0.5041, 0.9134, 0.5931, 0.9003, 0.5956, 0.8979, 0.5244, 0.9083, 0.5221, 0.9405, 0.5814, 0.9268, 0.5885, 0.9187, 0.5182, 0.9292, 0.5128, 0.8744, 0.5955, 0.8612, 0.5928, 0.8668, 0.5214, 0.8772, 0.5241, 0.8337, 0.5804, 0.7911, 0.5697, 0.7911, 0.5041, 0.8458, 0.5113, 0.9268, 0.5885, 0.9134, 0.5931, 0.9083, 0.5221, 0.9187, 0.5182, 0.9818, 0.5715, 0.9405, 0.5814, 0.9292, 0.5128, 0.9818, 0.5061, 0.8873, 0.5963, 0.8744, 0.5955, 0.8772, 0.5241, 0.8876, 0.5251, 0.8622, 0.4385, 0.8536, 0.4368, 0.8537, 0.4107, 0.8618, 0.4097, 0.9955, 0.4327, 0.9818, 0.4364, 0.9818, 0.4129, 0.9955, 0.4113, 0.8966, 0.441, 0.888, 0.441, 0.8882, 0.4068, 0.8973, 0.4075, 0.8708, 0.4398, 0.8622, 0.4385, 0.8618, 0.4097, 0.8702, 0.4083, 0.7911, 0.4345, 0.7767, 0.4327, 0.7767, 0.4113, 0.7911, 0.4109, 0.9052, 0.4405, 0.8966, 0.441, 0.8973, 0.4075, 0.9061, 0.4091, 0.9223, 0.4383, 0.9138, 0.4397, 0.9146, 0.4109, 0.9226, 0.4123, 0.8794, 0.4406, 0.8708, 0.4398, 0.8702, 0.4083, 0.8791, 0.4071, 0.8536, 0.4368, 0.7911, 0.4345, 0.7911, 0.4109, 0.8537, 0.4107, 0.9138, 0.4397, 0.9052, 0.4405, 0.9061, 0.4091, 0.9146, 0.4109, 0.9818, 0.4364, 0.9223, 0.4383, 0.9226, 0.4123, 0.9818, 0.4129, 0.888, 0.441, 0.8794, 0.4406, 0.8791, 0.4071, 0.8882, 0.4068, 0.2837, 0.4414, 0.2459, 0.4414, 0.2648, 0.4242, 0.3597, 0.4405, 0.3219, 0.4405, 0.3408, 0.4233, 0.2456, 0.4086, 0.2078, 0.4085, 0.2267, 0.3913, 0.2074, 0.4119, 0.1696, 0.4119, 0.1885, 0.3947, 0.131, 0.4325, 0.09316, 0.4325, 0.1121, 0.4153, 0.09265, 0.4342, 0.05486, 0.4342, 0.07376, 0.417, 0.3217, 0.4011, 0.2839, 0.4011, 0.3028, 0.3839, 0.1692, 0.4064, 0.1314, 0.4064, 0.1503, 0.3892, 0.2459, 0.8234, 0.2837, 0.8234, 0.2648, 0.8396, 0.3219, 0.8234, 0.3597, 0.8234, 0.3408, 0.8396, 0.2077, 0.841, 0.2454, 0.8411, 0.2265, 0.8573, 0.1694, 0.8461, 0.2072, 0.8461, 0.1883, 0.8623, 0.09289, 0.8222, 0.1307, 0.8222, 0.1118, 0.8384, 0.05458, 0.8222, 0.09238, 0.8222, 0.07347, 0.8384, 0.2839, 0.8456, 0.3217, 0.8456, 0.3028, 0.8618, 0.1312, 0.8423, 0.169, 0.8423, 0.1501, 0.8585, 0.2459, 0.8234, 0.2459, 0.7325, 0.2837, 0.7325, 0.2837, 0.8234, 0.2459, 0.7325, 0.2459, 0.6455, 0.2837, 0.6455, 0.2837, 0.7325, 0.2459, 0.6455, 0.2459, 0.5246, 0.2837, 0.5246, 0.2837, 0.6455, 0.2459, 0.5246, 0.2459, 0.4239, 0.2837, 0.4239, 0.2837, 0.5246, 0.2459, 0.4239, 0.2459, 0.3225, 0.2837, 0.3225, 0.2837, 0.4239, 0.2459, 0.3225, 0.2459, 0.4414, 0.2837, 0.4414, 0.2837, 0.3225, 0.3219, 0.8234, 0.3219, 0.7325, 0.3597, 0.7325, 0.3597, 0.8234, 0.3219, 0.7325, 0.3219, 0.6455, 0.3597, 0.6455, 0.3597, 0.7325, 0.3219, 0.6455, 0.3219, 0.5246, 0.3597, 0.5246, 0.3597, 0.6455, 0.3219, 0.5246, 0.3219, 0.4239, 0.3597, 0.4239, 0.3597, 0.5246, 0.3219, 0.4239, 0.3219, 0.3225, 0.3597, 0.3225, 0.3597, 0.4239, 0.3219, 0.3225, 0.3219, 0.4405, 0.3597, 0.4405, 0.3597, 0.3225, 0.2077, 0.841, 0.2077, 0.7502, 0.2455, 0.7502, 0.2454, 0.8411, 0.2077, 0.7502, 0.2077, 0.6631, 0.2455, 0.6631, 0.2455, 0.7502, 0.2077, 0.6631, 0.2078, 0.5423, 0.2455, 0.5423, 0.2455, 0.6631, 0.2078, 0.5423, 0.2078, 0.4415, 0.2456, 0.4415, 0.2455, 0.5423, 0.2078, 0.4415, 0.2078, 0.3401, 0.2456, 0.3401, 0.2456, 0.4415, 0.2078, 0.3401, 0.2078, 0.4085, 0.2456, 0.4086, 0.2456, 0.3401, 0.1694, 0.8461, 0.1695, 0.7552, 0.2073, 0.7552, 0.2072, 0.8461, 0.1695, 0.7552, 0.1695, 0.6681, 0.2073, 0.6681, 0.2073, 0.7552, 0.1695, 0.6681, 0.1695, 0.5473, 0.2073, 0.5473, 0.2073, 0.6681, 0.1695, 0.5473, 0.1696, 0.4466, 0.2074, 0.4466, 0.2073, 0.5473, 0.1696, 0.4466, 0.1696, 0.3452, 0.2074, 0.3452, 0.2074, 0.4466, 0.1696, 0.3452, 0.1696, 0.4119, 0.2074, 0.4119, 0.2074, 0.3452, 0.09289, 0.8222, 0.09294, 0.7313, 0.1307, 0.7313, 0.1307, 0.8222, 0.09294, 0.7313, 0.09298, 0.6442, 0.1308, 0.6442, 0.1307, 0.7313, 0.09298, 0.6442, 0.09304, 0.5234, 0.1308, 0.5234, 0.1308, 0.6442, 0.09304, 0.5234, 0.09309, 0.4226, 0.1309, 0.4226, 0.1308, 0.5234, 0.09309, 0.4226, 0.09313, 0.3212, 0.1309, 0.3212, 0.1309, 0.4226, 0.09313, 0.3212, 0.09316, 0.4325, 0.131, 0.4325, 0.1309, 0.3212, 0.05458, 0.8222, 0.05463, 0.7313, 0.09242, 0.7313, 0.09238, 0.8222, 0.05463, 0.7313, 0.05467, 0.6442, 0.09246, 0.6442, 0.09242, 0.7313, 0.05467, 0.6442, 0.05473, 0.5234, 0.09252, 0.5234, 0.09246, 0.6442, 0.05473, 0.5234, 0.05478, 0.4226, 0.09257, 0.4226, 0.09252, 0.5234, 0.05478, 0.4226, 0.05483, 0.3212, 0.09262, 0.3212, 0.09257, 0.4226, 0.05483, 0.3212, 0.05486, 0.4342, 0.09265, 0.4342, 0.09262, 0.3212, 0.2839, 0.8456, 0.2839, 0.7547, 0.3217, 0.7547, 0.3217, 0.8456, 0.2839, 0.7547, 0.2839, 0.6676, 0.3217, 0.6676, 0.3217, 0.7547, 0.2839, 0.6676, 0.2839, 0.5468, 0.3217, 0.5468, 0.3217, 0.6676, 0.2839, 0.5468, 0.2839, 0.446, 0.3217, 0.446, 0.3217, 0.5468, 0.2839, 0.446, 0.2839, 0.3446, 0.3217, 0.3446, 0.3217, 0.446, 0.2839, 0.3446, 0.2839, 0.4011, 0.3217, 0.4011, 0.3217, 0.3446, 0.1312, 0.8423, 0.1312, 0.7514, 0.169, 0.7514, 0.169, 0.8423, 0.1312, 0.7514, 0.1313, 0.6643, 0.1691, 0.6644, 0.169, 0.7514, 0.1313, 0.6643, 0.1313, 0.5435, 0.1691, 0.5435, 0.1691, 0.6644, 0.1313, 0.5435, 0.1313, 0.4428, 0.1691, 0.4428, 0.1691, 0.5435, 0.1313, 0.4428, 0.1314, 0.3414, 0.1692, 0.3414, 0.1691, 0.4428, 0.1314, 0.3414, 0.1314, 0.4064, 0.1692, 0.4064, 0.1692, 0.3414, 0.2204, 0.7565, 0.2122, 0.8163, 0.2039, 0.8149, 0.2034, 0.7552])
me_circle.materials.append(mat_mat_obj_flower01)
me_circle.use_remesh_preserve_volume = False
me_circle.use_remesh_preserve_attributes = False
me_circle.use_mirror_vertex_groups = False
me_circle.update()

# ---- objects
ob_flower01 = bpy.data.objects.new('Flower01', me_circle)

# ---- transforms, parenting, visibility, modifiers, constraints
ob_flower01.location = (0.0, -5.96e-08, 5.96e-08)
ob_flower01.scale = (0.2758, 0.2758, 0.2758)
ob_flower01.lineart.crease_threshold = 0.0

# ---- collection membership
col_collection_5.objects.link(ob_flower01)

# ---- scene / render settings (as saved in the file)
scene.frame_start = 1; scene.frame_end = 250; scene.frame_set(0)
scene.render.engine = 'BLENDER_EEVEE_NEXT'
scene.render.resolution_percentage = 50
scene.render.dither_intensity = 0.0
scene.cycles.use_denoising = False
scene.cycles.samples = 10
scene.cycles.sampling_pattern = 'TABULATED_SOBOL'
scene.cycles.light_sampling_threshold = 0.0
scene.cycles.use_adaptive_sampling = False
scene.cycles.use_light_tree = False
scene.cycles.blur_glossy = 0.0
scene.cycles.pixel_filter_type = 'GAUSSIAN'
scene.cycles.sample_clamp_indirect = 0.0
scene.view_settings.view_transform = 'Standard'
bpy.context.view_layer.update()

# ---- added for rendering (the .blend has no active camera and no usable light): camera, sun
cam_auto = bpy.data.cameras.new('AutoCamera')
cam_auto.lens = 50.0
cam_auto.sensor_width = 36.0
cam_auto.clip_end = 1000.0
ob_auto_camera = bpy.data.objects.new('AutoCamera', cam_auto)
scene.collection.objects.link(ob_auto_camera)
ob_auto_camera.location = (1.72945, -1.90066, 2.01565)
ob_auto_camera.rotation_euler = (1.09748, -7.21219e-08, 0.694738)
scene.camera = ob_auto_camera
light_auto_sun = bpy.data.lights.new('AutoSun', 'SUN')
light_auto_sun.energy = 3.0
light_auto_sun.angle = 0.0523599
ob_auto_sun = bpy.data.objects.new('AutoSun', light_auto_sun)
scene.collection.objects.link(ob_auto_sun)
ob_auto_sun.rotation_euler = (0.872665, 0.174533, 0.523599)
bpy.context.view_layer.update()
